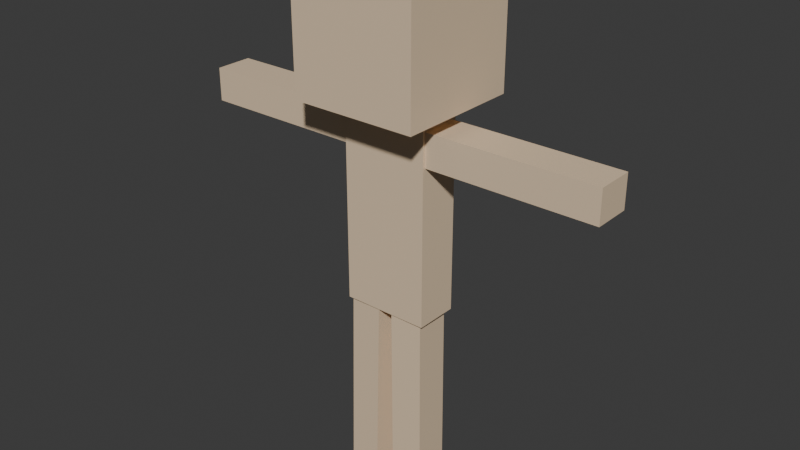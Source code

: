 # Source: Mi_personaje.blend  (saved by Blender 4.2.66; exported with 4.5.12 LTS)
import bpy
from mathutils import Matrix  # noqa: F401  (used for matrix-valued properties, if any)

bpy.ops.wm.read_factory_settings(use_empty=True)
scene = bpy.context.scene
scene.name = 'Scene'

# ---- collections
col_humano = bpy.data.collections.new('Humano'); scene.collection.children.link(col_humano)

# ---- materials (node trees are filled in below, after node groups)
mat_cuerpo_001 = bpy.data.materials.new('Cuerpo.001')
mat_cuerpo_001.use_transparent_shadow = False
mat_brazos = bpy.data.materials.new('Brazos')
mat_brazos.use_transparent_shadow = False
mat_piernas = bpy.data.materials.new('Piernas')
mat_piernas.use_transparent_shadow = False

# ---- material node trees
mat_cuerpo_001.use_nodes = True; mat_cuerpo_001.node_tree.nodes.clear()
_N = mat_cuerpo_001.node_tree.nodes; _L = mat_cuerpo_001.node_tree.links
n0 = _N.new('ShaderNodeBsdfPrincipled'); n0.name = 'BSDF Principista'; n0.location = (10, 300)
n0.inputs[0].default_value = (0.7991, 0.6172, 0.4233, 1.0)
n1 = _N.new('ShaderNodeOutputMaterial'); n1.name = 'Material'; n1.location = (300, 300)
_L.new(n0.outputs[0], n1.inputs[0])
n1.is_active_output = True
mat_brazos.use_nodes = True; mat_brazos.node_tree.nodes.clear()
_N = mat_brazos.node_tree.nodes; _L = mat_brazos.node_tree.links
n0 = _N.new('ShaderNodeBsdfPrincipled'); n0.name = 'BSDF Principista'; n0.location = (10, 300)
n0.inputs[0].default_value = (0.7991, 0.6172, 0.4233, 1.0)
n1 = _N.new('ShaderNodeOutputMaterial'); n1.name = 'Material'; n1.location = (300, 300)
_L.new(n0.outputs[0], n1.inputs[0])
n1.is_active_output = True
mat_piernas.use_nodes = True; mat_piernas.node_tree.nodes.clear()
_N = mat_piernas.node_tree.nodes; _L = mat_piernas.node_tree.links
n0 = _N.new('ShaderNodeBsdfPrincipled'); n0.name = 'BSDF Principista'; n0.location = (10, 300)
n0.inputs[0].default_value = (0.7991, 0.6172, 0.4233, 1.0)
n1 = _N.new('ShaderNodeOutputMaterial'); n1.name = 'Material'; n1.location = (300, 300)
_L.new(n0.outputs[0], n1.inputs[0])
n1.is_active_output = True

# ---- world
world_world = bpy.data.worlds.new('World'); scene.world = world_world
world_world.use_nodes = True; world_world.node_tree.nodes.clear()
_N = world_world.node_tree.nodes; _L = world_world.node_tree.links
n0 = _N.new('ShaderNodeOutputWorld'); n0.name = 'World Output'; n0.location = (300, 300)
n1 = _N.new('ShaderNodeBackground'); n1.name = 'Background'; n1.location = (10, 300)
n1.inputs[0].default_value = (0.05088, 0.05088, 0.05088, 1.0)
_L.new(n1.outputs[0], n0.inputs[0])
n0.is_active_output = True
world_world.color = (0.05088, 0.05088, 0.05088)
world_world.use_sun_shadow = False
world_world.sun_shadow_jitter_overblur = 0.0

# ---- meshes
me_cuerpo = bpy.data.meshes.new('Cuerpo')
me_cuerpo.from_pydata([(-1.0, -1.0, -1.0), (-1.0, -1.0, 1.0), (-1.0, 1.0, -1.0), (-1.0, 1.0, 1.0), (1.0, -1.0, -1.0), (1.0, -1.0, 1.0), (1.0, 1.0, -1.0), (1.0, 1.0, 1.0), (0.3274, -0.7174, -0.9378), (0.3274, -0.7174, -4.258), (0.3274, 0.6645, -0.9378), (0.3274, 0.6645, -4.258), (-0.3654, -0.7174, -0.9378), (-0.3654, -0.7174, -4.258), (-0.3654, 0.6645, -0.9378), (-0.3654, 0.6645, -4.258), (0.1947, -0.1416, -1.722), (-0.2422, -0.1416, -1.722), (0.1947, -0.1416, -1.289), (-0.2422, -0.1416, -1.289), (0.2185, -0.1688, -1.698), (-0.2161, -0.1688, -1.698), (0.2185, -0.1688, -1.307), (-0.2161, -0.1688, -1.307), (0.1491, -0.608, -4.258), (0.1491, -0.608, -7.564), (0.1491, -0.1745, -4.258), (0.1491, -0.1745, -7.564), (-0.1655, -0.608, -4.258), (-0.1655, -0.608, -7.564), (-0.1655, -0.1745, -4.258), (-0.1655, -0.1745, -7.564), (0.1368, 0.06075, -4.258), (0.1368, 0.06075, -7.57), (0.1368, 0.5125, -4.258), (0.1368, 0.5125, -7.57), (-0.1672, 0.06075, -4.258), (-0.1672, 0.06075, -7.57), (-0.1672, 0.5125, -4.258), (-0.1672, 0.5125, -7.57), (0.1491, -0.608, -4.634), (0.1491, -0.608, -4.965), (0.1491, -0.608, -5.296), (0.1491, -0.608, -5.626), (0.1491, -0.608, -5.957), (0.1491, -0.608, -6.287), (0.1491, -0.608, -6.618), (0.1491, -0.608, -6.948), (0.1491, -0.608, -7.279), (0.1491, -0.1745, -7.279), (0.1491, -0.1745, -6.948), (0.1491, -0.1745, -6.618), (0.1491, -0.1745, -6.287), (0.1491, -0.1745, -5.957), (0.1491, -0.1745, -5.626), (0.1491, -0.1745, -5.296), (0.1491, -0.1745, -4.965), (0.1491, -0.1745, -4.634), (-0.1655, -0.1745, -7.279), (-0.1655, -0.1745, -6.948), (-0.1655, -0.1745, -6.618), (-0.1655, -0.1745, -6.287), (-0.1655, -0.1745, -5.957), (-0.1655, -0.1745, -5.626), (-0.1655, -0.1745, -5.296), (-0.1655, -0.1745, -4.965), (-0.1655, -0.1745, -4.634), (-0.1655, -0.608, -7.279), (-0.1655, -0.608, -6.948), (-0.1655, -0.608, -6.618), (-0.1655, -0.608, -6.287), (-0.1655, -0.608, -5.957), (-0.1655, -0.608, -5.626), (-0.1655, -0.608, -5.296), (-0.1655, -0.608, -4.965), (-0.1655, -0.608, -4.634), (0.1491, -0.608, -4.634), (-0.1655, -0.608, -4.634), (0.1491, -0.608, -7.279), (0.1491, -0.1745, -7.279), (-0.1655, -0.608, -7.279), (-0.1655, -0.1745, -4.634), (0.1491, -0.1745, -4.634), (-0.1655, -0.1745, -7.279), (-0.1655, -0.608, -4.634), (-0.1655, -0.608, -4.634), (0.1491, -0.608, -4.634), (0.1491, -0.608, -4.634), (-0.1655, -0.1745, -4.634), (-0.1655, -0.1745, -4.634), (0.1491, -0.1745, -7.279), (0.1491, -0.1745, -7.279), (0.1491, -0.608, -7.279), (0.1491, -0.608, -7.279), (-0.1655, -0.1745, -7.279), (-0.1655, -0.1745, -7.279), (-0.1655, -0.608, -7.279), (-0.1655, -0.608, -7.279), (0.1491, -0.1745, -4.634), (0.1491, -0.1745, -4.634), (-0.1655, -0.1745, -4.634), (-0.1655, -0.1745, -4.634), (-0.1655, -0.608, -4.634), (-0.1655, -0.608, -4.634), (0.1491, -0.608, -4.634), (0.1491, -0.608, -4.634), (-0.1655, -0.608, -4.634), (-0.1655, -0.608, -4.634), (0.1491, -0.1745, -4.634), (0.1491, -0.1745, -4.634), (0.1491, -0.608, -4.634), (0.1491, -0.608, -4.634), (0.1491, -0.1745, -4.634), (0.1491, -0.1745, -4.634), (-0.1655, -0.1745, -4.634), (-0.1655, -0.1745, -4.634), (0.1491, -0.608, -7.279), (0.1491, -0.608, -7.279), (0.1491, -0.1745, -7.279), (0.1491, -0.1745, -7.279), (-0.1655, -0.1745, -7.279), (-0.1655, -0.1745, -7.279), (0.1491, -0.1745, -7.279), (0.1491, -0.1745, -7.279), (0.1491, -0.608, -7.279), (0.1491, -0.608, -7.279), (-0.1655, -0.608, -7.279), (-0.1655, -0.608, -7.279), (-0.1655, -0.1745, -7.279), (-0.1655, -0.1745, -7.279), (-0.1655, -0.608, -7.279), (-0.1655, -0.608, -7.279), (0.1368, 0.06075, -4.626), (0.1368, 0.06075, -4.994), (0.1368, 0.06075, -5.362), (0.1368, 0.06075, -5.73), (0.1368, 0.06075, -6.098), (0.1368, 0.06075, -6.466), (0.1368, 0.06075, -6.834), (0.1368, 0.06075, -7.202), (0.1368, 0.5125, -7.202), (0.1368, 0.5125, -6.834), (0.1368, 0.5125, -6.466), (0.1368, 0.5125, -6.098), (0.1368, 0.5125, -5.73), (0.1368, 0.5125, -5.362), (0.1368, 0.5125, -4.994), (0.1368, 0.5125, -4.626), (-0.1672, 0.5125, -7.202), (-0.1672, 0.5125, -6.834), (-0.1672, 0.5125, -6.466), (-0.1672, 0.5125, -6.098), (-0.1672, 0.5125, -5.73), (-0.1672, 0.5125, -5.362), (-0.1672, 0.5125, -4.994), (-0.1672, 0.5125, -4.626), (-0.1672, 0.06075, -7.202), (-0.1672, 0.06075, -6.834), (-0.1672, 0.06075, -6.466), (-0.1672, 0.06075, -6.098), (-0.1672, 0.06075, -5.73), (-0.1672, 0.06075, -5.362), (-0.1672, 0.06075, -4.994), (-0.1672, 0.06075, -4.626), (-0.1672, 0.06075, -4.626), (-0.1672, 0.06075, -4.626), (0.1368, 0.06075, -4.626), (0.1368, 0.06075, -4.626), (-0.1672, 0.06075, -4.994), (-0.1672, 0.06075, -4.994), (0.1368, 0.06075, -4.994), (0.1368, 0.06075, -4.994), (-0.1672, 0.06075, -5.362), (-0.1672, 0.06075, -5.362), (0.1368, 0.06075, -5.362), (0.1368, 0.06075, -5.362), (-0.1672, 0.06075, -5.73), (-0.1672, 0.06075, -5.73), (0.1368, 0.06075, -5.73), (0.1368, 0.06075, -5.73), (-0.1672, 0.06075, -6.098), (-0.1672, 0.06075, -6.098), (0.1368, 0.06075, -6.098), (0.1368, 0.06075, -6.098), (-0.1672, 0.06075, -6.466), (-0.1672, 0.06075, -6.466), (0.1368, 0.06075, -6.466), (0.1368, 0.06075, -6.466), (-0.1672, 0.06075, -6.834), (-0.1672, 0.06075, -6.834), (0.1368, 0.06075, -6.834), (0.1368, 0.06075, -6.834), (-0.1672, 0.06075, -7.202), (-0.1672, 0.06075, -7.202), (0.1368, 0.06075, -7.202), (0.1368, 0.06075, -7.202), (-0.1672, 0.5125, -4.626), (-0.1672, 0.5125, -4.626), (-0.1672, 0.5125, -4.994), (-0.1672, 0.5125, -4.994), (-0.1672, 0.5125, -5.362), (-0.1672, 0.5125, -5.362), (-0.1672, 0.5125, -5.73), (-0.1672, 0.5125, -5.73), (-0.1672, 0.5125, -6.098), (-0.1672, 0.5125, -6.098), (-0.1672, 0.5125, -6.466), (-0.1672, 0.5125, -6.466), (-0.1672, 0.5125, -6.834), (-0.1672, 0.5125, -6.834), (-0.1672, 0.5125, -7.202), (-0.1672, 0.5125, -7.202), (0.1368, 0.5125, -4.626), (0.1368, 0.5125, -4.626), (0.1368, 0.5125, -4.994), (0.1368, 0.5125, -4.994), (0.1368, 0.5125, -5.362), (0.1368, 0.5125, -5.362), (0.1368, 0.5125, -5.73), (0.1368, 0.5125, -5.73), (0.1368, 0.5125, -6.098), (0.1368, 0.5125, -6.098), (0.1368, 0.5125, -6.466), (0.1368, 0.5125, -6.466), (0.1368, 0.5125, -6.834), (0.1368, 0.5125, -6.834), (0.1368, 0.5125, -7.202), (0.1368, 0.5125, -7.202), (0.3274, -0.7174, -1.562), (0.3274, -0.7174, -2.115), (0.3274, -0.7174, -2.669), (0.3274, -0.7174, -3.222), (0.3274, -0.7174, -3.775), (0.3274, 0.6645, -3.775), (0.3274, 0.6645, -3.222), (0.3274, 0.6645, -2.669), (0.3274, 0.6645, -2.115), (0.3274, 0.6645, -1.562), (-0.3654, 0.6645, -3.775), (-0.3654, 0.6645, -3.222), (-0.3654, 0.6645, -2.669), (-0.3654, 0.6645, -2.115), (-0.3654, 0.6645, -1.562), (-0.3654, -0.7174, -3.775), (-0.3654, -0.7174, -3.222), (-0.3654, -0.7174, -2.669), (-0.3654, -0.7174, -2.115), (-0.3654, -0.7174, -1.562), (0.1947, -0.5999, -1.722), (-0.2422, -0.5999, -1.722), (-0.2422, -0.5999, -1.289), (0.1947, -0.5999, -1.289), (0.1947, -0.5999, -1.289), (0.1947, -0.5999, -1.289), (0.1947, -0.5999, -1.722), (0.1947, -0.5999, -1.722), (-0.2422, -0.5999, -1.289), (-0.2422, -0.5999, -1.289), (-0.2422, -0.5999, -1.722), (-0.2422, -0.5999, -1.722), (0.2185, 0.5928, -1.698), (0.2185, 0.2247, -1.698), (-0.2161, 0.2247, -1.698), (-0.2161, 0.5928, -1.698), (-0.2161, 0.2247, -1.307), (-0.2161, 0.5928, -1.307), (0.2185, 0.2247, -1.307), (0.2185, 0.5928, -1.307), (0.2185, 0.5928, -1.307), (0.2185, 0.5928, -1.307), (0.2185, 0.5928, -1.698), (0.2185, 0.5928, -1.698), (0.2185, 0.2247, -1.307), (0.2185, 0.2247, -1.307), (0.2185, 0.2247, -1.698), (0.2185, 0.2247, -1.698), (-0.2161, 0.5928, -1.307), (-0.2161, 0.5928, -1.307), (-0.2161, 0.2247, -1.307), (-0.2161, 0.2247, -1.307), (-0.2161, 0.5928, -1.698), (-0.2161, 0.5928, -1.698), (-0.2161, 0.2247, -1.698), (-0.2161, 0.2247, -1.698), (-0.2161, 0.5928, -1.307), (-0.2161, 0.5928, -1.307), (0.2185, 0.5928, -1.307), (0.2185, 0.5928, -1.307), (0.2185, 0.5928, -1.698), (0.2185, 0.5928, -1.698), (0.2185, 0.5928, -1.307), (0.2185, 0.5928, -1.307), (-0.2161, 0.5928, -1.698), (-0.2161, 0.5928, -1.698), (0.2185, 0.5928, -1.698), (0.2185, 0.5928, -1.698), (-0.2161, 0.2247, -1.307), (-0.2161, 0.2247, -1.307), (0.2185, 0.2247, -1.307), (0.2185, 0.2247, -1.307), (0.2185, 0.2247, -1.698), (0.2185, 0.2247, -1.698), (0.2185, 0.2247, -1.307), (0.2185, 0.2247, -1.307), (-0.2161, 0.2247, -1.698), (-0.2161, 0.2247, -1.698), (0.2185, 0.2247, -1.698), (0.2185, 0.2247, -1.698), (-0.2161, 0.5928, -1.698), (-0.2161, 0.5928, -1.698), (-0.2161, 0.5928, -1.307), (-0.2161, 0.5928, -1.307), (-0.2161, 0.2247, -1.698), (-0.2161, 0.2247, -1.698), (-0.2161, 0.2247, -1.307), (-0.2161, 0.2247, -1.307), (0.2014, 1.111, -1.696), (-0.2037, 2.429, -1.263), (-0.2037, 1.111, -1.263), (-0.2037, 1.111, -1.696), (-0.2037, 2.429, -1.696), (0.2014, 1.111, -1.263), (-0.2037, 2.429, -1.263), (-0.2037, 1.111, -1.696), (-0.2037, 2.429, -1.696), (0.2014, 1.111, -1.696), (0.2014, 1.111, -1.263), (-0.2037, 1.111, -1.696), (-0.2037, 2.429, -1.696), (-0.2037, 2.429, -1.263), (-0.2037, 1.111, -1.263), (-0.2037, 1.111, -1.696), (0.2014, 1.111, -1.696), (0.2014, 1.111, -1.696), (0.2014, 1.111, -1.263), (-0.2037, 1.111, -1.263), (0.2014, 1.111, -1.696), (-0.2037, 1.111, -1.696), (-0.2037, 1.111, -1.696), (-0.2037, 1.111, -1.263), (-0.2037, 1.111, -1.263), (0.2014, 1.111, -1.263), (0.2708, -3.321, -1.688), (0.2689, -0.6466, -1.688), (-0.2506, -3.353, -1.688), (-0.2487, -0.7174, -1.688), (0.2708, -3.321, -1.142), (0.2689, -0.6466, -1.142), (-0.2506, -3.353, -1.142), (-0.2487, -0.7174, -1.142), (0.2689, 0.6466, -1.688), (-0.2487, 0.6466, -1.688), (0.2708, 3.321, -1.142), (0.2689, 0.6466, -1.142), (-0.2487, 0.6466, -1.142), (0.1491, 0.608, -4.258), (0.1491, 0.608, -7.564), (0.1491, 0.1745, -4.258), (0.1491, 0.1745, -7.564), (-0.1655, 0.608, -4.258), (-0.1655, 0.608, -7.564), (-0.1655, 0.1745, -4.258), (-0.1655, 0.1745, -7.564), (0.1491, 0.608, -4.634), (0.1491, 0.608, -4.965), (0.1491, 0.608, -5.296), (0.1491, 0.608, -5.626), (0.1491, 0.608, -5.957), (0.1491, 0.608, -6.287), (0.1491, 0.608, -6.618), (0.1491, 0.608, -6.948), (0.1491, 0.608, -7.279), (0.1491, 0.1745, -7.279), (0.1491, 0.1745, -6.948), (0.1491, 0.1745, -6.618), (0.1491, 0.1745, -6.287), (0.1491, 0.1745, -5.957), (0.1491, 0.1745, -5.626), (0.1491, 0.1745, -5.296), (0.1491, 0.1745, -4.965), (0.1491, 0.1745, -4.634), (-0.1655, 0.1745, -7.279), (-0.1655, 0.1745, -6.948), (-0.1655, 0.1745, -6.618), (-0.1655, 0.1745, -6.287), (-0.1655, 0.1745, -5.957), (-0.1655, 0.1745, -5.626), (-0.1655, 0.1745, -5.296), (-0.1655, 0.1745, -4.965), (-0.1655, 0.1745, -4.634), (-0.1655, 0.608, -7.279), (-0.1655, 0.608, -6.948), (-0.1655, 0.608, -6.618), (-0.1655, 0.608, -6.287), (-0.1655, 0.608, -5.957), (-0.1655, 0.608, -5.626), (-0.1655, 0.608, -5.296), (-0.1655, 0.608, -4.965), (-0.1655, 0.608, -4.634), (-0.1655, 0.1745, -4.634), (-0.1655, 0.608, -4.634), (0.1491, 0.608, -4.634), (0.1491, 0.1745, -4.634), (-0.1655, 0.1745, -7.279), (0.1491, 0.1745, -7.279), (0.1491, 0.608, -7.279), (-0.1655, 0.608, -7.279), (0.2689, -2.835, -1.688), (0.2689, -2.305, -1.688), (0.2689, -1.774, -1.688), (0.2689, -1.243, -1.688), (-0.2487, -1.243, -1.688), (-0.2487, -1.774, -1.688), (-0.2487, -2.305, -1.688), (-0.2487, -2.835, -1.688), (-0.2487, -1.243, -1.142), (-0.2487, -1.774, -1.142), (-0.2487, -2.305, -1.142), (-0.2487, -2.835, -1.142), (0.2689, -1.243, -1.142), (0.2689, -1.774, -1.142), (0.2689, -2.305, -1.142), (0.2689, -2.835, -1.142), (0.2689, 2.816, -1.688), (0.2689, 2.285, -1.688), (0.2689, 1.754, -1.688), (0.2689, 1.223, -1.688), (-0.2487, 1.223, -1.688), (-0.2487, 1.754, -1.688), (-0.2487, 2.285, -1.688), (-0.2487, 2.816, -1.688), (-0.2487, 1.223, -1.142), (-0.2487, 1.754, -1.142), (-0.2487, 2.285, -1.142), (-0.2487, 2.816, -1.142), (0.2689, 1.223, -1.142), (0.2689, 1.754, -1.142), (0.2689, 2.285, -1.142), (0.2689, 2.816, -1.142), (0.2689, 2.816, -1.688), (0.2689, 2.816, -1.688), (0.2689, 2.816, -1.142), (0.2689, 2.816, -1.142), (0.2689, 2.285, -1.688), (0.2689, 2.285, -1.688), (0.2689, 2.285, -1.142), (0.2689, 2.285, -1.142), (0.2689, 1.754, -1.688), (0.2689, 1.754, -1.688), (0.2689, 1.754, -1.142), (0.2689, 1.754, -1.142), (0.2689, 1.223, -1.688), (0.2689, 1.223, -1.688), (0.2689, 1.223, -1.142), (0.2689, 1.223, -1.142), (-0.2487, 2.816, -1.142), (-0.2487, 2.816, -1.142), (-0.2487, 2.285, -1.142), (-0.2487, 2.285, -1.142), (-0.2487, 1.754, -1.142), (-0.2487, 1.754, -1.142), (-0.2487, 1.223, -1.142), (-0.2487, 1.223, -1.142), (-0.2487, 2.816, -1.688), (-0.2487, 2.816, -1.688), (-0.2487, 2.285, -1.688), (-0.2487, 2.285, -1.688), (-0.2487, 1.754, -1.688), (-0.2487, 1.754, -1.688), (-0.2487, 1.223, -1.688), (-0.2487, 1.223, -1.688), (-0.2487, 2.816, -1.688), (-0.2487, 2.816, -1.688), (0.2689, 2.816, -1.688), (0.2689, 2.816, -1.688), (0.2689, 2.816, -1.142), (0.2689, 2.816, -1.142), (0.2689, 2.816, -1.688), (0.2689, 2.816, -1.688), (0.2689, 2.816, -1.142), (0.2689, 2.816, -1.142), (-0.2487, 2.816, -1.142), (-0.2487, 2.816, -1.142), (0.2689, 2.285, -1.142), (0.2689, 2.285, -1.142), (0.2689, 2.285, -1.688), (0.2689, 2.285, -1.688), (-0.2487, 2.285, -1.688), (-0.2487, 2.285, -1.688), (0.2689, 2.285, -1.688), (0.2689, 2.285, -1.688), (0.2689, 2.285, -1.142), (0.2689, 2.285, -1.142), (-0.2487, 2.285, -1.142), (-0.2487, 2.285, -1.142), (0.2689, 1.754, -1.142), (0.2689, 1.754, -1.142), (0.2689, 1.754, -1.688), (0.2689, 1.754, -1.688), (-0.2487, 1.754, -1.688), (-0.2487, 1.754, -1.688), (0.2689, 1.754, -1.688), (0.2689, 1.754, -1.688), (0.2689, 1.754, -1.142), (0.2689, 1.754, -1.142), (-0.2487, 1.754, -1.142), (-0.2487, 1.754, -1.142), (-0.2487, 1.223, -1.688), (-0.2487, 1.223, -1.688), (0.2689, 1.223, -1.688), (0.2689, 1.223, -1.688), (0.2689, 1.223, -1.142), (0.2689, 1.223, -1.142), (0.2689, 1.223, -1.688), (0.2689, 1.223, -1.688), (-0.2487, 1.223, -1.142), (-0.2487, 1.223, -1.142), (0.2689, 1.223, -1.142), (0.2689, 1.223, -1.142), (-0.2487, 2.816, -1.142), (-0.2487, 2.816, -1.142), (-0.2487, 2.816, -1.688), (-0.2487, 2.816, -1.688), (-0.2487, 2.285, -1.142), (-0.2487, 2.285, -1.142), (-0.2487, 2.285, -1.688), (-0.2487, 2.285, -1.688), (-0.2487, 1.754, -1.142), (-0.2487, 1.754, -1.142), (-0.2487, 1.754, -1.688), (-0.2487, 1.754, -1.688), (-0.2487, 1.223, -1.688), (-0.2487, 1.223, -1.688), (-0.2487, 1.223, -1.142), (-0.2487, 1.223, -1.142), (0.2689, 2.816, -1.688), (0.2689, 2.816, -1.688), (-0.2487, 2.816, -1.688), (-0.2487, 2.816, -1.688), (-0.2487, 2.816, -1.142), (-0.2487, 2.816, -1.142), (-0.2487, 2.816, -1.688), (-0.2487, 2.816, -1.688), (0.2689, 2.816, -1.688), (0.2689, 2.816, -1.688), (0.2689, 2.816, -1.142), (0.2689, 2.816, -1.142), (0.2689, 2.816, -1.688), (0.2689, 2.816, -1.688), (0.2689, 2.816, -1.142), (0.2689, 2.816, -1.142), (-0.2487, 2.816, -1.142), (-0.2487, 2.816, -1.142), (0.2689, 2.816, -1.142), (0.2689, 2.816, -1.142), (0.2689, 2.816, -1.688), (0.2689, 2.816, -1.688), (-0.2487, 2.816, -1.688), (-0.2487, 2.816, -1.688), (-0.2487, 2.816, -1.142), (-0.2487, 2.816, -1.142), (0.2689, 2.816, -1.142), (0.2689, 2.816, -1.142), (-0.2487, 2.816, -1.142), (-0.2487, 2.816, -1.142), (-0.2487, 2.816, -1.688), (-0.2487, 2.816, -1.688), (0.2689, 2.285, -1.688), (0.2689, 2.285, -1.688), (0.2689, 2.285, -1.142), (0.2689, 2.285, -1.142), (-0.2487, 2.285, -1.142), (-0.2487, 2.285, -1.142), (0.2689, 2.285, -1.142), (0.2689, 2.285, -1.142), (0.2689, 2.285, -1.688), (0.2689, 2.285, -1.688), (-0.2487, 2.285, -1.688), (-0.2487, 2.285, -1.688), (-0.2487, 2.285, -1.142), (-0.2487, 2.285, -1.142), (-0.2487, 2.285, -1.688), (-0.2487, 2.285, -1.688), (0.2689, 2.285, -1.688), (0.2689, 2.285, -1.688), (-0.2487, 2.285, -1.688), (-0.2487, 2.285, -1.688), (0.2689, 2.285, -1.688), (0.2689, 2.285, -1.688), (0.2689, 2.285, -1.142), (0.2689, 2.285, -1.142), (0.2689, 2.285, -1.142), (0.2689, 2.285, -1.142), (-0.2487, 2.285, -1.142), (-0.2487, 2.285, -1.142), (-0.2487, 2.285, -1.142), (-0.2487, 2.285, -1.142), (-0.2487, 2.285, -1.688), (-0.2487, 2.285, -1.688), (0.2689, 1.754, -1.688), (0.2689, 1.754, -1.688), (0.2689, 1.754, -1.142), (0.2689, 1.754, -1.142), (-0.2487, 1.754, -1.142), (-0.2487, 1.754, -1.142), (0.2689, 1.754, -1.142), (0.2689, 1.754, -1.142), (0.2689, 1.754, -1.688), (0.2689, 1.754, -1.688), (-0.2487, 1.754, -1.688), (-0.2487, 1.754, -1.688), (-0.2487, 1.754, -1.142), (-0.2487, 1.754, -1.142), (-0.2487, 1.754, -1.688), (-0.2487, 1.754, -1.688), (0.2689, 1.754, -1.688), (0.2689, 1.754, -1.688), (-0.2487, 1.754, -1.688), (-0.2487, 1.754, -1.688), (0.2689, 1.754, -1.688), (0.2689, 1.754, -1.688), (0.2689, 1.754, -1.142), (0.2689, 1.754, -1.142), (0.2689, 1.754, -1.142), (0.2689, 1.754, -1.142), (-0.2487, 1.754, -1.142), (-0.2487, 1.754, -1.142), (-0.2487, 1.754, -1.142), (-0.2487, 1.754, -1.142), (-0.2487, 1.754, -1.688), (-0.2487, 1.754, -1.688), (-0.2487, 1.223, -1.142), (-0.2487, 1.223, -1.142), (-0.2487, 1.223, -1.688), (-0.2487, 1.223, -1.688), (0.2689, 1.223, -1.688), (0.2689, 1.223, -1.688), (-0.2487, 1.223, -1.688), (-0.2487, 1.223, -1.688), (0.2689, 1.223, -1.688), (0.2689, 1.223, -1.688), (0.2689, 1.223, -1.142), (0.2689, 1.223, -1.142), (0.2689, 1.223, -1.688), (0.2689, 1.223, -1.688), (0.2689, 1.223, -1.142), (0.2689, 1.223, -1.142), (-0.2487, 1.223, -1.142), (-0.2487, 1.223, -1.142), (0.2689, 1.223, -1.142), (0.2689, 1.223, -1.142), (0.2689, 1.223, -1.688), (0.2689, 1.223, -1.688), (-0.2487, 1.223, -1.688), (-0.2487, 1.223, -1.688), (-0.2487, 1.223, -1.142), (-0.2487, 1.223, -1.142), (-0.2487, 1.223, -1.688), (-0.2487, 1.223, -1.688), (0.2689, 1.223, -1.142), (0.2689, 1.223, -1.142), (-0.2487, 1.223, -1.142), (-0.2487, 1.223, -1.142), (-0.2487, 2.816, -1.688), (-0.2487, 2.816, -1.688), (0.2689, 2.816, -1.688), (0.2689, 2.816, -1.688), (0.2689, 2.816, -1.142), (0.2689, 2.816, -1.142), (0.2689, 2.816, -1.688), (0.2689, 2.816, -1.688), (-0.2487, 2.816, -1.142), (-0.2487, 2.816, -1.142), (-0.2487, 2.816, -1.688), (-0.2487, 2.816, -1.688), (-0.2487, 2.816, -1.688), (-0.2487, 2.816, -1.142), (0.2689, 2.816, -1.142), (0.2689, 2.816, -1.142), (-0.2487, 2.816, -1.142), (0.2689, 2.816, -1.688), (0.2689, 2.816, -1.688), (-0.2487, 2.816, -1.688), (0.2689, 2.816, -1.142), (0.2689, 2.816, -1.142), (0.2689, 2.816, -1.688), (0.2689, 2.816, -1.688), (0.2689, 2.816, -1.142), (0.2689, 2.816, -1.142), (-0.2487, 2.816, -1.142), (-0.2487, 2.816, -1.142), (0.2689, 2.816, -1.142), (0.2689, 2.816, -1.142), (0.2689, 2.816, -1.688), (0.2689, 2.816, -1.688), (-0.2487, 2.816, -1.688), (-0.2487, 2.816, -1.688), (0.2689, 2.816, -1.688), (0.2689, 2.816, -1.688), (-0.2487, 2.816, -1.142), (-0.2487, 2.816, -1.142), (0.2689, 2.816, -1.142), (0.2689, 2.816, -1.142), (0.2689, 2.816, -1.142), (0.2689, 2.816, -1.142), (-0.2487, 2.816, -1.142), (-0.2487, 2.816, -1.142), (-0.2487, 2.816, -1.688), (-0.2487, 2.816, -1.688), (-0.2487, 2.816, -1.142), (-0.2487, 2.816, -1.142), (0.2689, 2.816, -1.688), (0.2689, 2.816, -1.688), (0.2689, 2.816, -1.142), (0.2689, 2.816, -1.142), (-0.2487, 2.816, -1.688), (-0.2487, 2.816, -1.688), (0.2689, 2.816, -1.688), (0.2689, 2.816, -1.688), (-0.2487, 2.816, -1.688), (-0.2487, 2.816, -1.688), (-0.2487, 2.816, -1.142), (-0.2487, 2.816, -1.142), (0.2689, 2.285, -1.142), (0.2689, 2.285, -1.142), (0.2689, 2.285, -1.688), (0.2689, 2.285, -1.688), (-0.2487, 2.285, -1.688), (-0.2487, 2.285, -1.688), (0.2689, 2.285, -1.688), (0.2689, 2.285, -1.688), (-0.2487, 2.285, -1.142), (-0.2487, 2.285, -1.142), (0.2689, 2.285, -1.142), (0.2689, 2.285, -1.142), (0.2689, 2.285, -1.142), (0.2689, 2.285, -1.142), (-0.2487, 2.285, -1.142), (-0.2487, 2.285, -1.142), (-0.2487, 2.285, -1.688), (-0.2487, 2.285, -1.688), (-0.2487, 2.285, -1.142), (-0.2487, 2.285, -1.142), (0.2689, 2.285, -1.688), (0.2689, 2.285, -1.688), (0.2689, 2.285, -1.142), (0.2689, 2.285, -1.142), (-0.2487, 2.285, -1.688), (-0.2487, 2.285, -1.688), (0.2689, 2.285, -1.688), (-0.2487, 2.285, -1.688), (-0.2487, 2.285, -1.688), (-0.2487, 2.285, -1.142), (-0.2487, 2.285, -1.142), (0.2689, 2.285, -1.142), (0.2689, 2.285, -1.142), (-0.2487, 2.285, -1.142), (-0.2487, 2.285, -1.142), (-0.2487, 2.285, -1.688), (-0.2487, 2.285, -1.142), (-0.2487, 2.285, -1.142), (0.2689, 2.285, -1.688), (-0.2487, 2.285, -1.688), (-0.2487, 2.285, -1.688), (-0.2487, 2.285, -1.688), (-0.2487, 2.285, -1.688), (0.2689, 2.285, -1.688), (0.2689, 2.285, -1.688), (0.2689, 2.285, -1.142), (0.2689, 2.285, -1.142), (0.2689, 2.285, -1.688), (0.2689, 2.285, -1.688), (-0.2487, 2.285, -1.142), (-0.2487, 2.285, -1.142), (-0.2487, 2.285, -1.688), (-0.2487, 2.285, -1.688), (0.2689, 2.285, -1.688), (0.2689, 2.285, -1.688), (0.2689, 2.285, -1.142), (0.2689, 2.285, -1.142), (0.2689, 2.285, -1.142), (0.2689, 2.285, -1.142), (-0.2487, 2.285, -1.142), (-0.2487, 2.285, -1.142), (0.2689, 1.754, -1.142), (0.2689, 1.754, -1.142), (0.2689, 1.754, -1.688), (0.2689, 1.754, -1.688), (-0.2487, 1.754, -1.688), (-0.2487, 1.754, -1.688), (0.2689, 1.754, -1.688), (0.2689, 1.754, -1.688), (-0.2487, 1.754, -1.142), (-0.2487, 1.754, -1.142), (0.2689, 1.754, -1.142), (0.2689, 1.754, -1.142), (0.2689, 1.754, -1.142), (0.2689, 1.754, -1.142), (-0.2487, 1.754, -1.142), (-0.2487, 1.754, -1.142), (-0.2487, 1.754, -1.688), (-0.2487, 1.754, -1.688), (-0.2487, 1.754, -1.142), (-0.2487, 1.754, -1.142), (0.2689, 1.754, -1.688), (0.2689, 1.754, -1.688), (0.2689, 1.754, -1.142), (0.2689, 1.754, -1.142), (-0.2487, 1.754, -1.688), (-0.2487, 1.754, -1.688), (0.2689, 1.754, -1.688), (-0.2487, 1.754, -1.688), (-0.2487, 1.754, -1.688), (-0.2487, 1.754, -1.142), (-0.2487, 1.754, -1.142), (0.2689, 1.754, -1.142), (0.2689, 1.754, -1.142), (-0.2487, 1.754, -1.142), (-0.2487, 1.754, -1.142), (-0.2487, 1.754, -1.688), (-0.2487, 1.754, -1.688), (-0.2487, 1.754, -1.142), (-0.2487, 1.754, -1.142), (0.2689, 1.754, -1.688), (0.2689, 1.754, -1.688), (-0.2487, 1.754, -1.688), (-0.2487, 1.754, -1.688), (-0.2487, 1.754, -1.688), (0.2689, 1.754, -1.688), (0.2689, 1.754, -1.142), (0.2689, 1.754, -1.142), (0.2689, 1.754, -1.688), (0.2689, 1.754, -1.688), (-0.2487, 1.754, -1.142), (-0.2487, 1.754, -1.142), (-0.2487, 1.754, -1.688), (-0.2487, 1.754, -1.688), (0.2689, 1.754, -1.688), (0.2689, 1.754, -1.688), (0.2689, 1.754, -1.142), (0.2689, 1.754, -1.142), (0.2689, 1.754, -1.142), (-0.2487, 1.754, -1.142), (-0.2487, 1.754, -1.142), (0.2689, 1.223, -1.142), (0.2689, 1.223, -1.142), (-0.2487, 1.223, -1.142), (-0.2487, 1.223, -1.142), (-0.2487, 1.223, -1.688), (-0.2487, 1.223, -1.688), (-0.2487, 1.223, -1.142), (-0.2487, 1.223, -1.142), (0.2689, 1.223, -1.688), (0.2689, 1.223, -1.688), (-0.2487, 1.223, -1.688), (-0.2487, 1.223, -1.688), (-0.2487, 1.223, -1.688), (-0.2487, 1.223, -1.688), (0.2689, 1.223, -1.688), (0.2689, 1.223, -1.688), (0.2689, 1.223, -1.142), (0.2689, 1.223, -1.142), (0.2689, 1.223, -1.688), (0.2689, 1.223, -1.688), (-0.2487, 1.223, -1.142), (-0.2487, 1.223, -1.142), (-0.2487, 1.223, -1.688), (-0.2487, 1.223, -1.688), (0.2689, 1.223, -1.688), (0.2689, 1.223, -1.688), (0.2689, 1.223, -1.142), (0.2689, 1.223, -1.142), (0.2689, 1.223, -1.142), (0.2689, 1.223, -1.142), (-0.2487, 1.223, -1.142), (-0.2487, 1.223, -1.142), (0.2689, 1.223, -1.142), (0.2689, 1.223, -1.142), (0.2689, 1.223, -1.688), (0.2689, 1.223, -1.688), (-0.2487, 1.223, -1.688), (-0.2487, 1.223, -1.688), (0.2689, 1.223, -1.688), (0.2689, 1.223, -1.688), (-0.2487, 1.223, -1.142), (-0.2487, 1.223, -1.142), (0.2689, 1.223, -1.142), (0.2689, 1.223, -1.142), (0.2689, 1.223, -1.142), (0.2689, 1.223, -1.142), (-0.2487, 1.223, -1.142), (-0.2487, 1.223, -1.142), (-0.2487, 1.223, -1.688), (-0.2487, 1.223, -1.688), (-0.2487, 1.223, -1.142), (-0.2487, 1.223, -1.142), (0.2689, 1.223, -1.688), (0.2689, 1.223, -1.688), (0.2689, 1.223, -1.142), (0.2689, 1.223, -1.142), (-0.2487, 1.223, -1.688), (-0.2487, 1.223, -1.688), (0.2689, 1.223, -1.688), (0.2689, 1.223, -1.688), (-0.2487, 1.223, -1.688), (-0.2487, 1.223, -1.688), (-0.2487, 1.223, -1.142), (-0.2487, 1.223, -1.142), (0.2708, 3.321, -1.688), (0.2689, 0.6466, -1.688), (-0.2506, 3.353, -1.688), (-0.2487, 0.7174, -1.688), (0.2708, 3.321, -1.142), (0.2689, 0.6466, -1.142), (-0.2506, 3.353, -1.142), (-0.2487, 0.7174, -1.142), (0.2689, 2.835, -1.688), (0.2689, 2.305, -1.688), (0.2689, 1.774, -1.688), (0.2689, 1.243, -1.688), (-0.2487, 1.243, -1.688), (-0.2487, 1.774, -1.688), (-0.2487, 2.305, -1.688), (-0.2487, 2.835, -1.688), (-0.2487, 1.243, -1.142), (-0.2487, 1.774, -1.142), (-0.2487, 2.305, -1.142), (-0.2487, 2.835, -1.142), (0.2689, 1.243, -1.142), (0.2689, 1.774, -1.142), (0.2689, 2.305, -1.142), (0.2689, 2.835, -1.142), (0.1707, -0.6825, -1.691), (0.1707, -0.6825, -1.27)], [(93, 116), (99, 108), (30, 26), (89, 114), (85, 106), (139, 194), (147, 212), (155, 196), (163, 164), (104, 87), (118, 91), (128, 95), (126, 97), (86, 111), (84, 103), (92, 125), (90, 123), (96, 131), (88, 101), (98, 113), (94, 121), (102, 84), (107, 85), (110, 86), (105, 87), (100, 88), (115, 89), (122, 90), (119, 91), (124, 92), (117, 93), (120, 94), (129, 95), (130, 96), (127, 97), (112, 98), (109, 99), (81, 101), (77, 103), (76, 104), (40, 105), (77, 106), (75, 107), (82, 108), (57, 109), (76, 111), (82, 113), (81, 114), (66, 115), (78, 116), (48, 117), (79, 118), (49, 119), (83, 121), (79, 123), (78, 125), (80, 126), (67, 127), (83, 128), (58, 129), (80, 131), (933, 932), (166, 132), (132, 167), (133, 170), (134, 174), (135, 178), (136, 182), (137, 186), (138, 190), (226, 140), (224, 141), (222, 142), (220, 143), (218, 144), (216, 145), (214, 146), (213, 147), (210, 148), (208, 149), (206, 150), (204, 151), (202, 152), (200, 153), (198, 154), (197, 155), (192, 156), (188, 157), (184, 158), (180, 159), (176, 160), (172, 161), (168, 162), (165, 163), (361, 357), (355, 359), (162, 169), (133, 171), (161, 173), (134, 175), (160, 177), (135, 179), (159, 181), (136, 183), (158, 185), (137, 187), (157, 189), (138, 191), (156, 193), (139, 195), (154, 199), (153, 201), (152, 203), (151, 205), (150, 207), (149, 209), (148, 211), (146, 215), (145, 217), (144, 219), (143, 221), (142, 223), (141, 225), (140, 227), (251, 253), (248, 255), (250, 257), (249, 259), (341, 334), (336, 332), (337, 331), (335, 340), (338, 331), (339, 335), (325, 336), (327, 337), (323, 338), (330, 340), (326, 341), (878, 643), (350, 351), (663, 537), (351, 354), (671, 559), (354, 353), (687, 545), (535, 665), (693, 547), (725, 567), (786, 599), (653, 904), (609, 811), (577, 750), (557, 719), (655, 884), (627, 792), (595, 731), (563, 699), (645, 876), (601, 784), (569, 723), (549, 691), (680, 543), (766, 583), (683, 561), (780, 589), (555, 711), (840, 621), (553, 703), (858, 635), (575, 743), (872, 641), (573, 735), (896, 651), (607, 804), (888, 649), (605, 796), (676, 539), (772, 593), (833, 625), (551, 705), (864, 661), (571, 737), (890, 647), (603, 798), (675, 541), (764, 585), (856, 637), (819, 613), (900, 657), (848, 633), (538, 673), (544, 686), (536, 669), (591, 778), (550, 701), (548, 697), (562, 678), (546, 667), (579, 759), (564, 721), (623, 839), (570, 733), (619, 823), (568, 729), (565, 715), (586, 774), (584, 770), (718, 556), (590, 768), (714, 554), (611, 821), (596, 752), (659, 870), (602, 794), (639, 852), (600, 790), (597, 747), (618, 835), (616, 831), (622, 829), (746, 574), (631, 850), (628, 813), (629, 808), (638, 866), (636, 862), (650, 899), (646, 886), (652, 903), (644, 882), (648, 895), (656, 906), (642, 860), (807, 606), (560, 689), (558, 695), (566, 708), (594, 782), (710, 552), (578, 727), (598, 740), (626, 842), (742, 572), (610, 788), (630, 801), (658, 893), (654, 880), (662, 874), (803, 604), (666, 535), (670, 536), (664, 537), (674, 538), (679, 540), (682, 542), (681, 543), (685, 544), (688, 545), (668, 546), (694, 547), (698, 548), (692, 549), (702, 550), (706, 551), (756, 580), (704, 553), (754, 592), (712, 555), (776, 588), (720, 557), (696, 558), (672, 559), (690, 560), (684, 561), (677, 562), (700, 563), (722, 564), (716, 565), (762, 582), (726, 567), (730, 568), (724, 569), (734, 570), (738, 571), (817, 612), (736, 573), (815, 624), (744, 575), (837, 620), (751, 577), (728, 578), (760, 579), (552, 709), (758, 581), (566, 707), (767, 583), (771, 584), (765, 585), (775, 586), (761, 587), (556, 717), (781, 589), (769, 590), (779, 591), (554, 713), (773, 593), (783, 594), (732, 595), (753, 596), (748, 597), (825, 614), (787, 599), (791, 600), (785, 601), (795, 602), (799, 603), (846, 632), (797, 605), (844, 660), (805, 607), (868, 640), (812, 609), (789, 610), (822, 611), (572, 741), (820, 613), (598, 739), (828, 615), (832, 616), (827, 617), (836, 618), (824, 619), (576, 749), (841, 621), (830, 622), (574, 745), (834, 625), (843, 626), (793, 627), (814, 628), (809, 629), (854, 634), (851, 631), (604, 802), (849, 633), (630, 800), (859, 635), (863, 636), (857, 637), (867, 638), (853, 639), (608, 810), (873, 641), (861, 642), (879, 643), (883, 644), (877, 645), (887, 646), (891, 647), (894, 648), (889, 649), (898, 650), (897, 651), (902, 652), (905, 653), (881, 654), (885, 655), (907, 656), (901, 657), (892, 658), (871, 659), (606, 806), (865, 661), (875, 662), (472, 663), (463, 664), (474, 665), (439, 666), (480, 667), (438, 668), (474, 669), (423, 670), (520, 671), (455, 672), (472, 673), (430, 674), (471, 675), (463, 541), (519, 676), (455, 539), (479, 678), (519, 540), (473, 680), (439, 681), (471, 542), (479, 683), (441, 684), (473, 686), (480, 687), (441, 688), (520, 689), (434, 690), (476, 691), (442, 692), (478, 693), (440, 694), (521, 695), (430, 696), (478, 697), (423, 698), (482, 699), (456, 700), (476, 701), (438, 702), (475, 703), (442, 704), (481, 705), (456, 706), (582, 763), (522, 708), (580, 757), (481, 710), (477, 711), (440, 712), (592, 755), (475, 714), (522, 715), (464, 716), (588, 777), (477, 718), (521, 719), (464, 720), (482, 721), (434, 722), (484, 723), (445, 724), (486, 725), (443, 726), (525, 727), (429, 728), (486, 729), (424, 730), (494, 731), (457, 732), (484, 733), (437, 734), (483, 735), (445, 736), (493, 737), (457, 738), (614, 826), (526, 740), (612, 818), (493, 742), (485, 743), (443, 744), (624, 816), (483, 746), (526, 747), (465, 748), (620, 838), (485, 576), (525, 750), (465, 751), (494, 752), (433, 753), (492, 754), (524, 756), (487, 581), (466, 758), (524, 759), (458, 760), (490, 587), (444, 761), (487, 762), (488, 764), (466, 765), (489, 766), (444, 767), (491, 768), (437, 769), (489, 770), (424, 771), (523, 772), (458, 773), (488, 774), (429, 775), (490, 776), (492, 778), (446, 779), (491, 780), (446, 781), (523, 782), (433, 783), (496, 784), (449, 785), (498, 786), (447, 787), (529, 788), (428, 789), (498, 790), (425, 791), (506, 792), (459, 793), (496, 794), (436, 795), (495, 796), (449, 797), (505, 798), (459, 799), (634, 855), (530, 801), (632, 847), (505, 803), (497, 804), (447, 805), (660, 845), (495, 807), (530, 808), (467, 809), (640, 869), (497, 608), (529, 811), (467, 812), (506, 813), (432, 814), (504, 815), (528, 817), (499, 819), (468, 820), (528, 821), (460, 822), (502, 823), (448, 824), (499, 825), (500, 617), (468, 827), (501, 615), (448, 828), (503, 829), (436, 830), (501, 831), (425, 832), (527, 833), (460, 834), (500, 835), (428, 836), (502, 837), (504, 839), (450, 623), (503, 840), (450, 841), (527, 842), (432, 843), (518, 844), (534, 846), (507, 848), (470, 849), (534, 850), (462, 851), (510, 852), (452, 853), (507, 854), (508, 856), (470, 857), (509, 858), (452, 859), (517, 860), (435, 861), (509, 862), (426, 863), (533, 864), (462, 865), (508, 866), (427, 867), (510, 868), (518, 870), (454, 871), (517, 872), (454, 873), (533, 874), (431, 875), (512, 876), (453, 877), (514, 878), (451, 879), (532, 880), (427, 881), (514, 882), (426, 883), (516, 884), (461, 885), (512, 886), (435, 887), (511, 888), (453, 889), (515, 890), (461, 891), (351, 892), (531, 893), (515, 895), (513, 896), (451, 897), (511, 899), (531, 900), (469, 901), (513, 903), (532, 904), (469, 905), (516, 906), (431, 907)], [(0, 1, 3, 2), (2, 3, 7, 6), (6, 7, 5, 4), (4, 5, 1, 0), (2, 6, 4, 0), (7, 3, 1, 5), (232, 9, 11, 233), (233, 11, 15, 238), (238, 15, 13, 243), (243, 13, 9, 232), (10, 14, 12, 8), (15, 11, 9, 13), (248, 254, 258, 249), (249, 258, 256, 250), (250, 256, 252, 251), (251, 252, 254, 248), (19, 17, 16, 18), (300, 274, 282, 304), (304, 282, 278, 314), (314, 278, 272, 302), (302, 272, 274, 300), (23, 21, 20, 22), (12, 247, 228, 8), (247, 246, 229, 228), (246, 245, 230, 229), (245, 244, 231, 230), (244, 243, 232, 231), (14, 242, 247, 12), (242, 241, 246, 247), (241, 240, 245, 246), (240, 239, 244, 245), (239, 238, 243, 244), (10, 237, 242, 14), (237, 236, 241, 242), (236, 235, 240, 241), (235, 234, 239, 240), (234, 233, 238, 239), (8, 228, 237, 10), (228, 229, 236, 237), (229, 230, 235, 236), (230, 231, 234, 235), (231, 232, 233, 234), (252, 18, 16, 254), (254, 16, 17, 258), (256, 19, 18, 252), (258, 17, 19, 256), (290, 268, 270, 288), (269, 277, 284, 286), (273, 279, 296, 298), (277, 281, 308, 284), (279, 283, 312, 296), (288, 270, 280, 292), (269, 286, 294, 271), (271, 294, 308, 281), (273, 298, 306, 275), (275, 306, 312, 283), (310, 276, 268, 290), (272, 303, 301, 274), (274, 301, 305, 282), (268, 291, 289, 270), (287, 285, 277, 269), (299, 297, 279, 273), (292, 280, 276, 310), (278, 315, 303, 272), (280, 293, 311, 276), (270, 289, 293, 280), (282, 305, 315, 278), (295, 271, 281, 309), (287, 269, 271, 295), (309, 281, 277, 285), (286, 284, 265, 267), (286, 267, 260, 294), (267, 290, 288, 260), (307, 275, 283, 313), (265, 310, 290, 267), (299, 273, 275, 307), (260, 288, 292, 263), (313, 283, 279, 297), (294, 260, 263, 308), (298, 296, 264, 266), (293, 313, 297, 311), (276, 311, 291, 268), (298, 266, 261, 306), (266, 302, 300, 261), (301, 20, 21, 305), (264, 314, 302, 266), (303, 22, 20, 301), (261, 300, 304, 262), (305, 21, 23, 315), (291, 299, 307, 289), (306, 261, 262, 312), (284, 308, 263, 265), (311, 297, 299, 291), (263, 292, 310, 265), (296, 312, 262, 264), (289, 307, 313, 293), (262, 304, 314, 264), (315, 23, 22, 303)])
_uv = me_cuerpo.uv_layers.new(name='MapaUV')
_uv.uv.foreach_set('vector', [0.375, 0.0, 0.625, 0.0, 0.625, 0.25, 0.375, 0.25, 0.375, 0.25, 0.625, 0.25, 0.625, 0.5, 0.375, 0.5, 0.375, 0.5, 0.625, 0.5, 0.625, 0.75, 0.375, 0.75, 0.375, 0.75, 0.625, 0.75, 0.625, 1.0, 0.375, 1.0, 0.125, 0.5, 0.375, 0.5, 0.375, 0.75, 0.125, 0.75, 0.625, 0.5, 0.875, 0.5, 0.875, 0.75, 0.625, 0.75, 0.5887, 0.0, 0.625, 0.0, 0.625, 0.25, 0.5887, 0.25, 0.5887, 0.25, 0.625, 0.25, 0.625, 0.5, 0.5887, 0.5, 0.5887, 0.5, 0.625, 0.5, 0.625, 0.75, 0.5887, 0.75, 0.5887, 0.75, 0.625, 0.75, 0.625, 1.0, 0.5887, 1.0, 0.125, 0.5, 0.375, 0.5, 0.375, 0.75, 0.125, 0.75, 0.625, 0.5, 0.875, 0.5, 0.875, 0.75, 0.625, 0.75, 0.5873, 0.0, 0.5873, 0.0, 0.5873, 0.25, 0.5873, 0.25, 0.5873, 0.25, 0.5873, 0.25, 0.5873, 0.5, 0.5873, 0.5, 0.5873, 0.5, 0.5873, 0.5, 0.5873, 0.75, 0.5873, 0.75, 0.5873, 0.75, 0.5873, 0.75, 0.5873, 1.0, 0.5873, 1.0, 0.625, 0.5, 0.875, 0.5, 0.875, 0.75, 0.625, 0.75, 0.5916, 0.0, 0.5916, 0.0, 0.5916, 0.25, 0.5916, 0.25, 0.5916, 0.25, 0.5916, 0.25, 0.5916, 0.5, 0.5916, 0.5, 0.5916, 0.5, 0.5916, 0.5, 0.5916, 0.75, 0.5916, 0.75, 0.5916, 0.75, 0.5916, 0.75, 0.5916, 1.0, 0.5916, 1.0, 0.625, 0.5, 0.875, 0.5, 0.875, 0.75, 0.625, 0.75, 0.375, 0.75, 0.422, 0.75, 0.422, 1.0, 0.375, 1.0, 0.422, 0.75, 0.4637, 0.75, 0.4637, 1.0, 0.422, 1.0, 0.4637, 0.75, 0.5053, 0.75, 0.5053, 1.0, 0.4637, 1.0, 0.5053, 0.75, 0.547, 0.75, 0.547, 1.0, 0.5053, 1.0, 0.547, 0.75, 0.5887, 0.75, 0.5887, 1.0, 0.547, 1.0, 0.375, 0.5, 0.422, 0.5, 0.422, 0.75, 0.375, 0.75, 0.422, 0.5, 0.4637, 0.5, 0.4637, 0.75, 0.422, 0.75, 0.4637, 0.5, 0.5053, 0.5, 0.5053, 0.75, 0.4637, 0.75, 0.5053, 0.5, 0.547, 0.5, 0.547, 0.75, 0.5053, 0.75, 0.547, 0.5, 0.5887, 0.5, 0.5887, 0.75, 0.547, 0.75, 0.375, 0.25, 0.422, 0.25, 0.422, 0.5, 0.375, 0.5, 0.422, 0.25, 0.4637, 0.25, 0.4637, 0.5, 0.422, 0.5, 0.4637, 0.25, 0.5053, 0.25, 0.5053, 0.5, 0.4637, 0.5, 0.5053, 0.25, 0.547, 0.25, 0.547, 0.5, 0.5053, 0.5, 0.547, 0.25, 0.5887, 0.25, 0.5887, 0.5, 0.547, 0.5, 0.375, 0.0, 0.422, 0.0, 0.422, 0.25, 0.375, 0.25, 0.422, 0.0, 0.4637, 0.0, 0.4637, 0.25, 0.422, 0.25, 0.4637, 0.0, 0.5053, 0.0, 0.5053, 0.25, 0.4637, 0.25, 0.5053, 0.0, 0.547, 0.0, 0.547, 0.25, 0.5053, 0.25, 0.547, 0.0, 0.5887, 0.0, 0.5887, 0.25, 0.547, 0.25, 0.5873, 0.75, 0.625, 0.75, 0.625, 1.0, 0.5873, 1.0, 0.5873, 0.0, 0.625, 0.0, 0.625, 0.25, 0.5873, 0.25, 0.5873, 0.5, 0.625, 0.5, 0.625, 0.75, 0.5873, 0.75, 0.5873, 0.25, 0.625, 0.25, 0.625, 0.5, 0.5873, 0.5, 0.5603, 0.75, 0.5603, 0.75, 0.5603, 1.0, 0.5603, 1.0, 0.5603, 0.75, 0.5603, 0.5, 0.5603, 0.5, 0.5603, 0.75, 0.5916, 0.75, 0.5916, 0.5, 0.5916, 0.5, 0.5916, 0.75, 0.5603, 0.5, 0.5603, 0.25, 0.5603, 0.25, 0.5603, 0.5, 0.5916, 0.5, 0.5916, 0.25, 0.5916, 0.25, 0.5916, 0.5, 0.5603, 0.0, 0.5603, 0.0, 0.5603, 0.25, 0.5603, 0.25, 0.5603, 0.75, 0.5603, 0.75, 0.5603, 1.0, 0.5603, 1.0, 0.5603, 0.0, 0.5603, 0.0, 0.5603, 0.25, 0.5603, 0.25, 0.5916, 0.75, 0.5916, 0.75, 0.5916, 1.0, 0.5916, 1.0, 0.5916, 0.0, 0.5916, 0.0, 0.5916, 0.25, 0.5916, 0.25, 0.5603, 0.5, 0.5603, 0.5, 0.5603, 0.75, 0.5603, 0.75, 0.5916, 0.75, 0.5916, 0.75, 0.5916, 1.0, 0.5916, 1.0, 0.5916, 0.0, 0.5916, 0.0, 0.5916, 0.25, 0.5916, 0.25, 0.5603, 0.75, 0.5603, 0.75, 0.5603, 1.0, 0.5603, 1.0, 0.5603, 0.75, 0.5603, 0.5, 0.5603, 0.5, 0.5603, 0.75, 0.5916, 0.75, 0.5916, 0.5, 0.5916, 0.5, 0.5916, 0.75, 0.5603, 0.25, 0.5603, 0.25, 0.5603, 0.5, 0.5603, 0.5, 0.5916, 0.5, 0.5916, 0.5, 0.5916, 0.75, 0.5916, 0.75, 0.5603, 0.25, 0.5603, 0.25, 0.5603, 0.5, 0.5603, 0.5, 0.5603, 0.0, 0.5603, 0.0, 0.5603, 0.25, 0.5603, 0.25, 0.5916, 0.25, 0.5916, 0.25, 0.5916, 0.5, 0.5916, 0.5, 0.5603, 0.0, 0.5603, 0.0, 0.5603, 0.25, 0.5603, 0.25, 0.5603, 0.75, 0.5603, 0.75, 0.5603, 1.0, 0.5603, 1.0, 0.5603, 0.25, 0.5603, 0.25, 0.5603, 0.5, 0.5603, 0.5, 0.5603, 0.75, 0.5603, 0.5, 0.5603, 0.5, 0.5603, 0.75, 0.5603, 0.75, 0.5603, 0.75, 0.5603, 1.0, 0.5603, 1.0, 0.5603, 0.75, 0.5603, 0.75, 0.5603, 1.0, 0.5603, 1.0, 0.5916, 0.0, 0.5916, 0.0, 0.5916, 0.25, 0.5916, 0.25, 0.5603, 0.5, 0.5603, 0.5, 0.5603, 0.75, 0.5603, 0.75, 0.5916, 0.75, 0.5916, 0.75, 0.5916, 1.0, 0.5916, 1.0, 0.5603, 0.0, 0.5603, 0.0, 0.5603, 0.25, 0.5603, 0.25, 0.5916, 0.25, 0.5916, 0.25, 0.5916, 0.5, 0.5916, 0.5, 0.5603, 0.0, 0.5603, 0.0, 0.5603, 0.25, 0.5603, 0.25, 0.5916, 0.75, 0.5916, 0.5, 0.5916, 0.5, 0.5916, 0.75, 0.5603, 0.25, 0.5916, 0.25, 0.5916, 0.5, 0.5603, 0.5, 0.5603, 0.5, 0.5603, 0.5, 0.5603, 0.75, 0.5603, 0.75, 0.5916, 0.75, 0.5916, 0.75, 0.5916, 1.0, 0.5916, 1.0, 0.5916, 0.75, 0.5916, 0.75, 0.5916, 1.0, 0.5916, 1.0, 0.5916, 0.0, 0.625, 0.0, 0.625, 0.25, 0.5916, 0.25, 0.5916, 0.5, 0.5916, 0.5, 0.5916, 0.75, 0.5916, 0.75, 0.5916, 0.75, 0.625, 0.75, 0.625, 1.0, 0.5916, 1.0, 0.5916, 0.0, 0.5916, 0.0, 0.5916, 0.25, 0.5916, 0.25, 0.5916, 0.25, 0.625, 0.25, 0.625, 0.5, 0.5916, 0.5, 0.5603, 0.75, 0.5916, 0.75, 0.5916, 1.0, 0.5603, 1.0, 0.5916, 0.0, 0.5916, 0.0, 0.5916, 0.25, 0.5916, 0.25, 0.5603, 0.5, 0.5603, 0.25, 0.5603, 0.25, 0.5603, 0.5, 0.5603, 0.5, 0.5916, 0.5, 0.5916, 0.75, 0.5603, 0.75, 0.5603, 0.25, 0.5603, 0.25, 0.5603, 0.5, 0.5603, 0.5, 0.5916, 0.5, 0.5916, 0.25, 0.5916, 0.25, 0.5916, 0.5, 0.5603, 0.0, 0.5916, 0.0, 0.5916, 0.25, 0.5603, 0.25, 0.5916, 0.25, 0.5916, 0.25, 0.5916, 0.5, 0.5916, 0.5, 0.5916, 0.5, 0.625, 0.5, 0.625, 0.75, 0.5916, 0.75])
_ca = me_cuerpo.color_attributes.new('Atributo', 'BYTE_COLOR', 'CORNER')
_ca.data.foreach_set('color', [1.0, 1.0, 1.0, 1.0, 1.0, 1.0, 1.0, 1.0, 1.0, 1.0, 1.0, 1.0, 1.0, 1.0, 1.0, 1.0, 1.0, 1.0, 1.0, 1.0, 1.0, 1.0, 1.0, 1.0, 1.0, 1.0, 1.0, 1.0, 1.0, 1.0, 1.0, 1.0, 1.0, 1.0, 1.0, 1.0, 1.0, 1.0, 1.0, 1.0, 1.0, 1.0, 1.0, 1.0, 1.0, 1.0, 1.0, 1.0, 1.0, 1.0, 1.0, 1.0, 1.0, 1.0, 1.0, 1.0, 1.0, 1.0, 1.0, 1.0, 1.0, 1.0, 1.0, 1.0, 1.0, 1.0, 1.0, 1.0, 1.0, 1.0, 1.0, 1.0, 1.0, 1.0, 1.0, 1.0, 1.0, 1.0, 1.0, 1.0, 1.0, 1.0, 1.0, 1.0, 1.0, 1.0, 1.0, 1.0, 1.0, 1.0, 1.0, 1.0, 1.0, 1.0, 1.0, 1.0, 1.0, 1.0, 1.0, 1.0, 1.0, 1.0, 1.0, 1.0, 1.0, 1.0, 1.0, 1.0, 1.0, 1.0, 1.0, 1.0, 1.0, 1.0, 1.0, 1.0, 1.0, 1.0, 1.0, 1.0, 1.0, 1.0, 1.0, 1.0, 1.0, 1.0, 1.0, 1.0, 1.0, 1.0, 1.0, 1.0, 1.0, 1.0, 1.0, 1.0, 1.0, 1.0, 1.0, 1.0, 1.0, 1.0, 1.0, 1.0, 1.0, 1.0, 1.0, 1.0, 1.0, 1.0, 1.0, 1.0, 1.0, 1.0, 1.0, 1.0, 1.0, 1.0, 1.0, 1.0, 1.0, 1.0, 1.0, 1.0, 1.0, 1.0, 1.0, 1.0, 1.0, 1.0, 1.0, 1.0, 1.0, 1.0, 1.0, 1.0, 1.0, 1.0, 1.0, 1.0, 1.0, 1.0, 1.0, 1.0, 1.0, 1.0, 1.0, 1.0, 1.0, 1.0, 1.0, 1.0, 1.0, 1.0, 1.0, 1.0, 1.0, 1.0, 1.0, 1.0, 1.0, 1.0, 1.0, 1.0, 1.0, 1.0, 1.0, 1.0, 1.0, 1.0, 1.0, 1.0, 1.0, 1.0, 1.0, 1.0, 1.0, 1.0, 1.0, 1.0, 1.0, 1.0, 1.0, 1.0, 1.0, 1.0, 1.0, 1.0, 1.0, 1.0, 1.0, 1.0, 1.0, 1.0, 1.0, 1.0, 1.0, 1.0, 1.0, 1.0, 1.0, 1.0, 1.0, 1.0, 1.0, 1.0, 1.0, 1.0, 1.0, 1.0, 1.0, 1.0, 1.0, 1.0, 1.0, 1.0, 1.0, 1.0, 1.0, 1.0, 1.0, 1.0, 1.0, 1.0, 1.0, 1.0, 1.0, 1.0, 1.0, 1.0, 1.0, 1.0, 1.0, 1.0, 1.0, 1.0, 1.0, 1.0, 1.0, 1.0, 1.0, 1.0, 1.0, 1.0, 1.0, 1.0, 1.0, 1.0, 1.0, 1.0, 1.0, 1.0, 1.0, 1.0, 1.0, 1.0, 1.0, 1.0, 1.0, 1.0, 1.0, 1.0, 1.0, 1.0, 1.0, 1.0, 1.0, 1.0, 1.0, 1.0, 1.0, 1.0, 1.0, 1.0, 1.0, 1.0, 1.0, 1.0, 1.0, 1.0, 1.0, 1.0, 1.0, 1.0, 1.0, 1.0, 1.0, 1.0, 1.0, 1.0, 1.0, 1.0, 1.0, 1.0, 1.0, 1.0, 1.0, 1.0, 1.0, 1.0, 1.0, 1.0, 1.0, 1.0, 1.0, 1.0, 1.0, 1.0, 1.0, 1.0, 1.0, 1.0, 1.0, 1.0, 1.0, 1.0, 1.0, 1.0, 1.0, 1.0, 1.0, 1.0, 1.0, 1.0, 1.0, 1.0, 1.0, 1.0, 1.0, 1.0, 1.0, 1.0, 1.0, 1.0, 1.0, 1.0, 1.0, 1.0, 1.0, 1.0, 1.0, 1.0, 1.0, 1.0, 1.0, 1.0, 1.0, 1.0, 1.0, 1.0, 1.0, 1.0, 1.0, 1.0, 1.0, 1.0, 1.0, 1.0, 1.0, 1.0, 1.0, 1.0, 1.0, 1.0, 1.0, 1.0, 1.0, 1.0, 1.0, 1.0, 1.0, 1.0, 1.0, 1.0, 1.0, 1.0, 1.0, 1.0, 1.0, 1.0, 1.0, 1.0, 1.0, 1.0, 1.0, 1.0, 1.0, 1.0, 1.0, 1.0, 1.0, 1.0, 1.0, 1.0, 1.0, 1.0, 1.0, 1.0, 1.0, 1.0, 1.0, 1.0, 1.0, 1.0, 1.0, 1.0, 1.0, 1.0, 1.0, 1.0, 1.0, 1.0, 1.0, 1.0, 1.0, 1.0, 1.0, 1.0, 1.0, 1.0, 1.0, 1.0, 1.0, 1.0, 1.0, 1.0, 1.0, 1.0, 1.0, 1.0, 1.0, 1.0, 1.0, 1.0, 1.0, 1.0, 1.0, 1.0, 1.0, 1.0, 1.0, 1.0, 1.0, 1.0, 1.0, 1.0, 1.0, 1.0, 1.0, 1.0, 1.0, 1.0, 1.0, 1.0, 1.0, 1.0, 1.0, 1.0, 1.0, 1.0, 1.0, 1.0, 1.0, 1.0, 1.0, 1.0, 1.0, 1.0, 1.0, 1.0, 1.0, 1.0, 1.0, 1.0, 1.0, 1.0, 1.0, 1.0, 1.0, 1.0, 1.0, 1.0, 1.0, 1.0, 1.0, 1.0, 1.0, 1.0, 1.0, 1.0, 1.0, 1.0, 1.0, 1.0, 1.0, 1.0, 1.0, 1.0, 1.0, 1.0, 1.0, 1.0, 1.0, 1.0, 1.0, 1.0, 1.0, 1.0, 1.0, 1.0, 1.0, 1.0, 1.0, 1.0, 1.0, 1.0, 1.0, 1.0, 1.0, 1.0, 1.0, 1.0, 1.0, 1.0, 1.0, 1.0, 1.0, 1.0, 1.0, 1.0, 1.0, 1.0, 1.0, 1.0, 1.0, 1.0, 1.0, 1.0, 1.0, 1.0, 1.0, 1.0, 1.0, 1.0, 1.0, 1.0, 1.0, 1.0, 1.0, 1.0, 1.0, 1.0, 1.0, 1.0, 1.0, 1.0, 1.0, 1.0, 1.0, 1.0, 1.0, 1.0, 1.0, 1.0, 1.0, 1.0, 1.0, 1.0, 1.0, 1.0, 1.0, 1.0, 1.0, 1.0, 1.0, 1.0, 1.0, 1.0, 1.0, 1.0, 1.0, 1.0, 1.0, 1.0, 1.0, 1.0, 1.0, 1.0, 1.0, 1.0, 1.0, 1.0, 1.0, 1.0, 1.0, 1.0, 1.0, 1.0, 1.0, 1.0, 1.0, 1.0, 1.0, 1.0, 1.0, 1.0, 1.0, 1.0, 1.0, 1.0, 1.0, 1.0, 1.0, 1.0, 1.0, 1.0, 1.0, 1.0, 1.0, 1.0, 1.0, 1.0, 1.0, 1.0, 1.0, 1.0, 1.0, 1.0, 1.0, 1.0, 1.0, 1.0, 1.0, 1.0, 1.0, 1.0, 1.0, 1.0, 1.0, 1.0, 1.0, 1.0, 1.0, 1.0, 1.0, 1.0, 1.0, 1.0, 1.0, 1.0, 1.0, 1.0, 1.0, 1.0, 1.0, 1.0, 1.0, 1.0, 1.0, 1.0, 1.0, 1.0, 1.0, 1.0, 1.0, 1.0, 1.0, 1.0, 1.0, 1.0, 1.0, 1.0, 1.0, 1.0, 1.0, 1.0, 1.0, 1.0, 1.0, 1.0, 1.0, 1.0, 1.0, 1.0, 1.0, 1.0, 1.0, 1.0, 1.0, 1.0, 1.0, 1.0, 1.0, 1.0, 1.0, 1.0, 1.0, 1.0, 1.0, 1.0, 1.0, 1.0, 1.0, 1.0, 1.0, 1.0, 1.0, 1.0, 1.0, 1.0, 1.0, 1.0, 1.0, 1.0, 1.0, 1.0, 1.0, 1.0, 1.0, 1.0, 1.0, 1.0, 1.0, 1.0, 1.0, 1.0, 1.0, 1.0, 1.0, 1.0, 1.0, 1.0, 1.0, 1.0, 1.0, 1.0, 1.0, 1.0, 1.0, 1.0, 1.0, 1.0, 1.0, 1.0, 1.0, 1.0, 1.0, 1.0, 1.0, 1.0, 1.0, 1.0, 1.0, 1.0, 1.0, 1.0, 1.0, 1.0, 1.0, 1.0, 1.0, 1.0, 1.0, 1.0, 1.0, 1.0, 1.0, 1.0, 1.0, 1.0, 1.0, 1.0, 1.0, 1.0, 1.0, 1.0, 1.0, 1.0, 1.0, 1.0, 1.0, 1.0, 1.0, 1.0, 1.0, 1.0, 1.0, 1.0, 1.0, 1.0, 1.0, 1.0, 1.0, 1.0, 1.0, 1.0, 1.0, 1.0, 1.0, 1.0, 1.0, 1.0, 1.0, 1.0, 1.0, 1.0, 1.0, 1.0, 1.0, 1.0, 1.0, 1.0, 1.0, 1.0, 1.0, 1.0, 1.0, 1.0, 1.0, 1.0, 1.0, 1.0, 1.0, 1.0, 1.0, 1.0, 1.0, 1.0, 1.0, 1.0, 1.0, 1.0, 1.0, 1.0, 1.0, 1.0, 1.0, 1.0, 1.0, 1.0, 1.0, 1.0, 1.0, 1.0, 1.0, 1.0, 1.0, 1.0, 1.0, 1.0, 1.0, 1.0, 1.0, 1.0, 1.0, 1.0, 1.0, 1.0, 1.0, 1.0, 1.0, 1.0, 1.0, 1.0, 1.0, 1.0, 1.0, 1.0, 1.0, 1.0, 1.0, 1.0, 1.0, 1.0, 1.0, 1.0, 1.0, 1.0, 1.0, 1.0, 1.0, 1.0, 1.0, 1.0, 1.0, 1.0, 1.0, 1.0, 1.0, 1.0, 1.0, 1.0, 1.0, 1.0, 1.0, 1.0, 1.0, 1.0, 1.0, 1.0, 1.0, 1.0, 1.0, 1.0, 1.0, 1.0, 1.0, 1.0, 1.0, 1.0, 1.0, 1.0, 1.0, 1.0, 1.0, 1.0, 1.0, 1.0, 1.0, 1.0, 1.0, 1.0, 1.0, 1.0, 1.0, 1.0, 1.0, 1.0, 1.0, 1.0, 1.0, 1.0, 1.0, 1.0, 1.0, 1.0, 1.0, 1.0, 1.0, 1.0, 1.0, 1.0, 1.0, 1.0, 1.0, 1.0, 1.0, 1.0, 1.0, 1.0, 1.0, 1.0, 1.0, 1.0, 1.0, 1.0, 1.0, 1.0, 1.0, 1.0, 1.0, 1.0, 1.0, 1.0, 1.0, 1.0, 1.0, 1.0, 1.0, 1.0, 1.0, 1.0, 1.0, 1.0, 1.0, 1.0, 1.0, 1.0, 1.0, 1.0, 1.0, 1.0, 1.0, 1.0, 1.0, 1.0, 1.0, 1.0, 1.0, 1.0, 1.0, 1.0, 1.0, 1.0, 1.0, 1.0, 1.0, 1.0, 1.0, 1.0, 1.0, 1.0, 1.0, 1.0, 1.0, 1.0, 1.0, 1.0, 1.0, 1.0, 1.0, 1.0, 1.0, 1.0, 1.0, 1.0, 1.0, 1.0, 1.0, 1.0, 1.0, 1.0, 1.0, 1.0, 1.0, 1.0, 1.0, 1.0, 1.0, 1.0, 1.0, 1.0, 1.0, 1.0, 1.0, 1.0, 1.0, 1.0, 1.0, 1.0, 1.0, 1.0, 1.0, 1.0, 1.0, 1.0, 1.0, 1.0, 1.0, 1.0, 1.0, 1.0, 1.0, 1.0, 1.0, 1.0, 1.0, 1.0, 1.0, 1.0, 1.0, 1.0, 1.0, 1.0, 1.0, 1.0, 1.0, 1.0, 1.0, 1.0, 1.0, 1.0, 1.0, 1.0, 1.0, 1.0, 1.0, 1.0, 1.0, 1.0, 1.0, 1.0, 1.0, 1.0, 1.0, 1.0, 1.0, 1.0, 1.0, 1.0, 1.0, 1.0, 1.0, 1.0, 1.0, 1.0, 1.0, 1.0, 1.0, 1.0, 1.0, 1.0, 1.0, 1.0, 1.0, 1.0, 1.0, 1.0, 1.0, 1.0, 1.0, 1.0, 1.0, 1.0, 1.0, 1.0, 1.0, 1.0, 1.0, 1.0, 1.0, 1.0, 1.0, 1.0, 1.0, 1.0, 1.0, 1.0, 1.0, 1.0, 1.0, 1.0, 1.0, 1.0, 1.0, 1.0, 1.0, 1.0, 1.0, 1.0, 1.0, 1.0, 1.0, 1.0, 1.0, 1.0, 1.0, 1.0, 1.0, 1.0, 1.0, 1.0, 1.0, 1.0, 1.0, 1.0, 1.0, 1.0, 1.0, 1.0, 1.0, 1.0, 1.0, 1.0, 1.0, 1.0, 1.0, 1.0, 1.0, 1.0, 1.0, 1.0, 1.0, 1.0, 1.0, 1.0, 1.0, 1.0, 1.0, 1.0, 1.0, 1.0, 1.0, 1.0, 1.0, 1.0, 1.0, 1.0, 1.0, 1.0, 1.0, 1.0, 1.0, 1.0, 1.0, 1.0, 1.0, 1.0, 1.0, 1.0, 1.0, 1.0, 1.0, 1.0, 1.0, 1.0, 1.0, 1.0, 1.0, 1.0, 1.0, 1.0, 1.0, 1.0, 1.0, 1.0, 1.0, 1.0, 1.0, 1.0, 1.0, 1.0, 1.0, 1.0, 1.0, 1.0, 1.0, 1.0, 1.0, 1.0, 1.0, 1.0, 1.0, 1.0, 1.0, 1.0, 1.0, 1.0, 1.0, 1.0, 1.0, 1.0, 1.0, 1.0, 1.0, 1.0, 1.0, 1.0, 1.0, 1.0, 1.0, 1.0, 1.0, 1.0, 1.0, 1.0, 1.0, 1.0, 1.0, 1.0, 1.0, 1.0, 1.0, 1.0, 1.0, 1.0, 1.0, 1.0, 1.0, 1.0, 1.0, 1.0, 1.0, 1.0, 1.0, 1.0, 1.0, 1.0, 1.0, 1.0, 1.0, 1.0, 1.0, 1.0, 1.0, 1.0, 1.0, 1.0, 1.0, 1.0, 1.0, 1.0, 1.0, 1.0, 1.0, 1.0, 1.0, 1.0, 1.0, 1.0, 1.0, 1.0, 1.0, 1.0, 1.0, 1.0, 1.0, 1.0, 1.0, 1.0, 1.0, 1.0, 1.0, 1.0, 1.0, 1.0, 1.0, 1.0, 1.0, 1.0, 1.0, 1.0, 1.0, 1.0, 1.0, 1.0, 1.0, 1.0, 1.0, 1.0, 1.0, 1.0, 1.0, 1.0, 1.0, 1.0, 1.0, 1.0, 1.0, 1.0, 1.0, 1.0, 1.0, 1.0, 1.0, 1.0, 1.0, 1.0, 1.0, 1.0, 1.0, 1.0, 1.0, 1.0, 1.0, 1.0, 1.0, 1.0, 1.0, 1.0, 1.0, 1.0, 1.0, 1.0, 1.0, 1.0, 1.0, 1.0, 1.0, 1.0, 1.0, 1.0, 1.0, 1.0, 1.0, 1.0, 1.0, 1.0, 1.0, 1.0, 1.0, 1.0, 1.0, 1.0, 1.0, 1.0, 1.0, 1.0, 1.0, 1.0, 1.0, 1.0, 1.0, 1.0, 1.0, 1.0, 1.0, 1.0, 1.0, 1.0, 1.0, 1.0, 1.0, 1.0, 1.0, 1.0, 1.0, 1.0, 1.0, 1.0, 1.0, 1.0, 1.0, 1.0, 1.0, 1.0, 1.0, 1.0, 1.0, 1.0, 1.0, 1.0, 1.0, 1.0, 1.0, 1.0, 1.0, 1.0, 1.0, 1.0, 1.0, 1.0, 1.0, 1.0, 1.0, 1.0, 1.0, 1.0, 1.0, 1.0, 1.0, 1.0, 1.0, 1.0, 1.0, 1.0, 1.0, 1.0, 1.0, 1.0, 1.0, 1.0, 1.0, 1.0, 1.0, 1.0, 1.0, 1.0, 1.0, 1.0, 1.0, 1.0, 1.0, 1.0, 1.0, 1.0, 1.0, 1.0, 1.0, 1.0, 1.0, 1.0, 1.0, 1.0, 1.0, 1.0, 1.0, 1.0, 1.0, 1.0, 1.0, 1.0, 1.0, 1.0, 1.0, 1.0, 1.0, 1.0, 1.0, 1.0, 1.0, 1.0, 1.0, 1.0, 1.0, 1.0, 1.0, 1.0, 1.0, 1.0, 1.0, 1.0, 1.0, 1.0, 1.0, 1.0, 1.0, 1.0, 1.0, 1.0, 1.0, 1.0, 1.0, 1.0, 1.0, 1.0, 1.0, 1.0, 1.0, 1.0, 1.0, 1.0, 1.0, 1.0, 1.0, 1.0, 1.0, 1.0])
me_cuerpo.materials.append(mat_cuerpo_001)
me_cuerpo.use_mirror_x = True
me_cuerpo.use_mirror_y = True
me_cuerpo.use_mirror_z = True
me_cuerpo.update()
me_brazos = bpy.data.meshes.new('Brazos')
me_brazos.from_pydata([(-1.0, -1.7, -1.0), (-1.0, -1.7, 1.0), (-1.0, 1.0, -1.0), (-1.0, 1.0, 1.0), (1.0, -1.7, -1.0), (1.0, -1.7, 1.0), (1.0, 1.0, -1.0), (1.0, 1.0, 1.0), (-1.0, 4.967, -1.0), (-1.0, 4.967, 1.0), (-1.0, 2.268, -1.0), (-1.0, 2.268, 1.0), (1.0, 4.967, -1.0), (1.0, 4.967, 1.0), (1.0, 2.268, -1.0), (1.0, 2.268, 1.0), (-1.0, 0.5715, -1.0), (-1.0, 0.1858, -1.0), (-1.0, -0.1999, -1.0), (-1.0, -0.5856, -1.0), (-1.0, -0.9713, -1.0), (-1.0, -1.357, -1.0), (-1.0, -1.357, 1.0), (-1.0, -0.9713, 1.0), (-1.0, -0.5856, 1.0), (-1.0, -0.1999, 1.0), (-1.0, 0.1858, 1.0), (-1.0, 0.5715, 1.0), (1.0, -1.357, -1.0), (1.0, -0.9713, -1.0), (1.0, -0.5856, -1.0), (1.0, -0.1999, -1.0), (1.0, 0.1858, -1.0), (1.0, 0.5715, -1.0), (1.0, 0.5715, 1.0), (1.0, 0.1858, 1.0), (1.0, -0.1999, 1.0), (1.0, -0.5856, 1.0), (1.0, -0.9713, 1.0), (1.0, -1.357, 1.0), (-1.0, 0.5715, 1.0), (-1.0, 0.5715, 1.0), (1.0, 0.5715, 1.0), (1.0, 0.5715, 1.0), (-1.0, 0.1858, 1.0), (-1.0, 0.1858, 1.0), (1.0, 0.1858, 1.0), (1.0, 0.1858, 1.0), (-1.0, -0.1999, 1.0), (-1.0, -0.1999, 1.0), (1.0, -0.1999, 1.0), (1.0, -0.1999, 1.0), (-1.0, -0.5856, 1.0), (-1.0, -0.5856, 1.0), (1.0, -0.5856, 1.0), (1.0, -0.5856, 1.0), (-1.0, -0.9713, 1.0), (-1.0, -0.9713, 1.0), (1.0, -0.9713, 1.0), (1.0, -0.9713, 1.0), (-1.0, -1.357, 1.0), (-1.0, -1.357, 1.0), (1.0, -1.357, 1.0), (1.0, -1.357, 1.0), (1.0, 0.5715, -1.0), (1.0, 0.5715, -1.0), (-1.0, 0.5715, -1.0), (-1.0, 0.5715, -1.0), (1.0, 0.1858, -1.0), (1.0, 0.1858, -1.0), (-1.0, 0.1858, -1.0), (-1.0, 0.1858, -1.0), (1.0, -0.1999, -1.0), (1.0, -0.1999, -1.0), (-1.0, -0.1999, -1.0), (-1.0, -0.1999, -1.0), (1.0, -0.5856, -1.0), (1.0, -0.5856, -1.0), (-1.0, -0.5856, -1.0), (-1.0, -0.5856, -1.0), (1.0, -0.9713, -1.0), (1.0, -0.9713, -1.0), (-1.0, -0.9713, -1.0), (-1.0, -0.9713, -1.0), (1.0, -1.357, -1.0), (1.0, -1.357, -1.0), (-1.0, -1.357, -1.0), (-1.0, -1.357, -1.0), (-1.0, 2.653, -1.0), (-1.0, 3.039, -1.0), (-1.0, 3.425, -1.0), (-1.0, 3.81, -1.0), (-1.0, 4.196, -1.0), (-1.0, 4.582, -1.0), (-1.0, 4.582, 1.0), (-1.0, 4.196, 1.0), (-1.0, 3.81, 1.0), (-1.0, 3.425, 1.0), (-1.0, 3.039, 1.0), (-1.0, 2.653, 1.0), (1.0, 4.582, -1.0), (1.0, 4.196, -1.0), (1.0, 3.81, -1.0), (1.0, 3.425, -1.0), (1.0, 3.039, -1.0), (1.0, 2.653, -1.0), (1.0, 2.653, 1.0), (1.0, 3.039, 1.0), (1.0, 3.425, 1.0), (1.0, 3.81, 1.0), (1.0, 4.196, 1.0), (1.0, 4.582, 1.0)], [], [(16, 27, 40, 66), (2, 3, 7, 6), (28, 39, 62, 84), (4, 5, 1, 0), (21, 28, 84, 86), (39, 22, 60, 62), (88, 10, 11, 99), (10, 14, 15, 11), (100, 12, 13, 111), (12, 8, 9, 13), (93, 8, 12, 100), (111, 13, 9, 94), (42, 40, 27, 34), (34, 27, 41, 43), (35, 26, 44, 46), (36, 25, 48, 50), (37, 24, 52, 54), (38, 23, 56, 58), (66, 64, 33, 16), (16, 33, 65, 67), (17, 32, 68, 70), (18, 31, 72, 74), (19, 30, 76, 78), (20, 29, 80, 82), (64, 42, 34, 33), (33, 34, 43, 65), (32, 35, 46, 68), (31, 36, 50, 72), (30, 37, 54, 76), (29, 38, 58, 80), (86, 60, 22, 21), (21, 22, 61, 87), (20, 23, 57, 83), (19, 24, 53, 79), (18, 25, 49, 75), (17, 26, 45, 71), (66, 40, 3, 2), (47, 45, 26, 35), (7, 3, 40, 42), (69, 47, 35, 32), (51, 49, 25, 36), (67, 41, 27, 16), (73, 51, 36, 31), (43, 41, 45, 47), (55, 53, 24, 37), (70, 44, 26, 17), (77, 55, 37, 30), (46, 44, 49, 51), (59, 57, 23, 38), (74, 48, 25, 18), (81, 59, 38, 29), (50, 48, 53, 55), (63, 61, 22, 39), (78, 52, 24, 19), (85, 63, 39, 28), (54, 52, 57, 59), (62, 60, 1, 5), (82, 56, 23, 20), (84, 62, 5, 4), (58, 56, 61, 63), (6, 7, 42, 64), (71, 69, 32, 17), (71, 45, 41, 67), (2, 6, 64, 66), (65, 43, 47, 69), (75, 73, 31, 18), (75, 49, 44, 70), (67, 65, 69, 71), (68, 46, 51, 73), (79, 77, 30, 19), (79, 53, 48, 74), (70, 68, 73, 75), (72, 50, 55, 77), (83, 81, 29, 20), (83, 57, 52, 78), (74, 72, 77, 79), (76, 54, 59, 81), (87, 85, 28, 21), (87, 61, 56, 82), (78, 76, 81, 83), (80, 58, 63, 85), (86, 84, 4, 0), (0, 1, 60, 86), (82, 80, 85, 87), (15, 106, 99, 11), (106, 107, 98, 99), (107, 108, 97, 98), (108, 109, 96, 97), (109, 110, 95, 96), (110, 111, 94, 95), (10, 88, 105, 14), (88, 89, 104, 105), (89, 90, 103, 104), (90, 91, 102, 103), (91, 92, 101, 102), (92, 93, 100, 101), (14, 105, 106, 15), (105, 104, 107, 106), (104, 103, 108, 107), (103, 102, 109, 108), (102, 101, 110, 109), (101, 100, 111, 110), (8, 93, 94, 9), (93, 92, 95, 94), (92, 91, 96, 95), (91, 90, 97, 96), (90, 89, 98, 97), (89, 88, 99, 98)])
_uv = me_brazos.uv_layers.new(name='MapaUV')
_uv.uv.foreach_set('vector', [0.375, 0.2103, 0.625, 0.2103, 0.625, 0.2103, 0.375, 0.2103, 0.375, 0.25, 0.625, 0.25, 0.625, 0.5, 0.375, 0.5, 0.375, 0.7183, 0.625, 0.7183, 0.625, 0.7183, 0.375, 0.7183, 0.375, 0.75, 0.625, 0.75, 0.625, 1.0, 0.375, 1.0, 0.125, 0.7183, 0.375, 0.7183, 0.375, 0.7183, 0.125, 0.7183, 0.625, 0.7183, 0.875, 0.7183, 0.875, 0.7183, 0.625, 0.7183, 0.375, 0.2143, 0.375, 0.25, 0.625, 0.25, 0.625, 0.2143, 0.375, 0.25, 0.375, 0.5, 0.625, 0.5, 0.625, 0.25, 0.375, 0.7143, 0.375, 0.75, 0.625, 0.75, 0.625, 0.7143, 0.375, 0.75, 0.375, 1.0, 0.625, 1.0, 0.625, 0.75, 0.125, 0.7143, 0.125, 0.75, 0.375, 0.75, 0.375, 0.7143, 0.625, 0.7143, 0.625, 0.75, 0.875, 0.75, 0.875, 0.7143, 0.625, 0.5397, 0.875, 0.5397, 0.875, 0.5397, 0.625, 0.5397, 0.625, 0.5397, 0.875, 0.5397, 0.875, 0.5397, 0.625, 0.5397, 0.625, 0.5754, 0.875, 0.5754, 0.875, 0.5754, 0.625, 0.5754, 0.625, 0.6111, 0.875, 0.6111, 0.875, 0.6111, 0.625, 0.6111, 0.625, 0.6468, 0.875, 0.6468, 0.875, 0.6468, 0.625, 0.6468, 0.625, 0.6825, 0.875, 0.6825, 0.875, 0.6825, 0.625, 0.6825, 0.125, 0.5397, 0.375, 0.5397, 0.375, 0.5397, 0.125, 0.5397, 0.125, 0.5397, 0.375, 0.5397, 0.375, 0.5397, 0.125, 0.5397, 0.125, 0.5754, 0.375, 0.5754, 0.375, 0.5754, 0.125, 0.5754, 0.125, 0.6111, 0.375, 0.6111, 0.375, 0.6111, 0.125, 0.6111, 0.125, 0.6468, 0.375, 0.6468, 0.375, 0.6468, 0.125, 0.6468, 0.125, 0.6825, 0.375, 0.6825, 0.375, 0.6825, 0.125, 0.6825, 0.375, 0.5397, 0.625, 0.5397, 0.625, 0.5397, 0.375, 0.5397, 0.375, 0.5397, 0.625, 0.5397, 0.625, 0.5397, 0.375, 0.5397, 0.375, 0.5754, 0.625, 0.5754, 0.625, 0.5754, 0.375, 0.5754, 0.375, 0.6111, 0.625, 0.6111, 0.625, 0.6111, 0.375, 0.6111, 0.375, 0.6468, 0.625, 0.6468, 0.625, 0.6468, 0.375, 0.6468, 0.375, 0.6825, 0.625, 0.6825, 0.625, 0.6825, 0.375, 0.6825, 0.375, 0.03175, 0.625, 0.03175, 0.625, 0.03175, 0.375, 0.03175, 0.375, 0.03175, 0.625, 0.03175, 0.625, 0.03175, 0.375, 0.03175, 0.375, 0.06746, 0.625, 0.06746, 0.625, 0.06746, 0.375, 0.06746, 0.375, 0.1032, 0.625, 0.1032, 0.625, 0.1032, 0.375, 0.1032, 0.375, 0.1389, 0.625, 0.1389, 0.625, 0.1389, 0.375, 0.1389, 0.375, 0.1746, 0.625, 0.1746, 0.625, 0.1746, 0.375, 0.1746, 0.375, 0.2103, 0.625, 0.2103, 0.625, 0.25, 0.375, 0.25, 0.625, 0.5754, 0.875, 0.5754, 0.875, 0.5754, 0.625, 0.5754, 0.625, 0.5, 0.875, 0.5, 0.875, 0.5397, 0.625, 0.5397, 0.375, 0.5754, 0.625, 0.5754, 0.625, 0.5754, 0.375, 0.5754, 0.625, 0.6111, 0.875, 0.6111, 0.875, 0.6111, 0.625, 0.6111, 0.375, 0.2103, 0.625, 0.2103, 0.625, 0.2103, 0.375, 0.2103, 0.375, 0.6111, 0.625, 0.6111, 0.625, 0.6111, 0.375, 0.6111, 0.625, 0.5397, 0.875, 0.5397, 0.875, 0.5754, 0.625, 0.5754, 0.625, 0.6468, 0.875, 0.6468, 0.875, 0.6468, 0.625, 0.6468, 0.375, 0.1746, 0.625, 0.1746, 0.625, 0.1746, 0.375, 0.1746, 0.375, 0.6468, 0.625, 0.6468, 0.625, 0.6468, 0.375, 0.6468, 0.625, 0.5754, 0.875, 0.5754, 0.875, 0.6111, 0.625, 0.6111, 0.625, 0.6825, 0.875, 0.6825, 0.875, 0.6825, 0.625, 0.6825, 0.375, 0.1389, 0.625, 0.1389, 0.625, 0.1389, 0.375, 0.1389, 0.375, 0.6825, 0.625, 0.6825, 0.625, 0.6825, 0.375, 0.6825, 0.625, 0.6111, 0.875, 0.6111, 0.875, 0.6468, 0.625, 0.6468, 0.625, 0.7183, 0.875, 0.7183, 0.875, 0.7183, 0.625, 0.7183, 0.375, 0.1032, 0.625, 0.1032, 0.625, 0.1032, 0.375, 0.1032, 0.375, 0.7183, 0.625, 0.7183, 0.625, 0.7183, 0.375, 0.7183, 0.625, 0.6468, 0.875, 0.6468, 0.875, 0.6825, 0.625, 0.6825, 0.625, 0.7183, 0.875, 0.7183, 0.875, 0.75, 0.625, 0.75, 0.375, 0.06746, 0.625, 0.06746, 0.625, 0.06746, 0.375, 0.06746, 0.375, 0.7183, 0.625, 0.7183, 0.625, 0.75, 0.375, 0.75, 0.625, 0.6825, 0.875, 0.6825, 0.875, 0.7183, 0.625, 0.7183, 0.375, 0.5, 0.625, 0.5, 0.625, 0.5397, 0.375, 0.5397, 0.125, 0.5754, 0.375, 0.5754, 0.375, 0.5754, 0.125, 0.5754, 0.375, 0.1746, 0.625, 0.1746, 0.625, 0.2103, 0.375, 0.2103, 0.125, 0.5, 0.375, 0.5, 0.375, 0.5397, 0.125, 0.5397, 0.375, 0.5397, 0.625, 0.5397, 0.625, 0.5754, 0.375, 0.5754, 0.125, 0.6111, 0.375, 0.6111, 0.375, 0.6111, 0.125, 0.6111, 0.375, 0.1389, 0.625, 0.1389, 0.625, 0.1746, 0.375, 0.1746, 0.125, 0.5397, 0.375, 0.5397, 0.375, 0.5754, 0.125, 0.5754, 0.375, 0.5754, 0.625, 0.5754, 0.625, 0.6111, 0.375, 0.6111, 0.125, 0.6468, 0.375, 0.6468, 0.375, 0.6468, 0.125, 0.6468, 0.375, 0.1032, 0.625, 0.1032, 0.625, 0.1389, 0.375, 0.1389, 0.125, 0.5754, 0.375, 0.5754, 0.375, 0.6111, 0.125, 0.6111, 0.375, 0.6111, 0.625, 0.6111, 0.625, 0.6468, 0.375, 0.6468, 0.125, 0.6825, 0.375, 0.6825, 0.375, 0.6825, 0.125, 0.6825, 0.375, 0.06746, 0.625, 0.06746, 0.625, 0.1032, 0.375, 0.1032, 0.125, 0.6111, 0.375, 0.6111, 0.375, 0.6468, 0.125, 0.6468, 0.375, 0.6468, 0.625, 0.6468, 0.625, 0.6825, 0.375, 0.6825, 0.125, 0.7183, 0.375, 0.7183, 0.375, 0.7183, 0.125, 0.7183, 0.375, 0.03175, 0.625, 0.03175, 0.625, 0.06746, 0.375, 0.06746, 0.125, 0.6468, 0.375, 0.6468, 0.375, 0.6825, 0.125, 0.6825, 0.375, 0.6825, 0.625, 0.6825, 0.625, 0.7183, 0.375, 0.7183, 0.125, 0.7183, 0.375, 0.7183, 0.375, 0.75, 0.125, 0.75, 0.375, 0.0, 0.625, 0.0, 0.625, 0.03175, 0.375, 0.03175, 0.125, 0.6825, 0.375, 0.6825, 0.375, 0.7183, 0.125, 0.7183, 0.625, 0.5, 0.625, 0.5357, 0.875, 0.5357, 0.875, 0.5, 0.625, 0.5357, 0.625, 0.5714, 0.875, 0.5714, 0.875, 0.5357, 0.625, 0.5714, 0.625, 0.6071, 0.875, 0.6071, 0.875, 0.5714, 0.625, 0.6071, 0.625, 0.6429, 0.875, 0.6429, 0.875, 0.6071, 0.625, 0.6429, 0.625, 0.6786, 0.875, 0.6786, 0.875, 0.6429, 0.625, 0.6786, 0.625, 0.7143, 0.875, 0.7143, 0.875, 0.6786, 0.125, 0.5, 0.125, 0.5357, 0.375, 0.5357, 0.375, 0.5, 0.125, 0.5357, 0.125, 0.5714, 0.375, 0.5714, 0.375, 0.5357, 0.125, 0.5714, 0.125, 0.6071, 0.375, 0.6071, 0.375, 0.5714, 0.125, 0.6071, 0.125, 0.6429, 0.375, 0.6429, 0.375, 0.6071, 0.125, 0.6429, 0.125, 0.6786, 0.375, 0.6786, 0.375, 0.6429, 0.125, 0.6786, 0.125, 0.7143, 0.375, 0.7143, 0.375, 0.6786, 0.375, 0.5, 0.375, 0.5357, 0.625, 0.5357, 0.625, 0.5, 0.375, 0.5357, 0.375, 0.5714, 0.625, 0.5714, 0.625, 0.5357, 0.375, 0.5714, 0.375, 0.6071, 0.625, 0.6071, 0.625, 0.5714, 0.375, 0.6071, 0.375, 0.6429, 0.625, 0.6429, 0.625, 0.6071, 0.375, 0.6429, 0.375, 0.6786, 0.625, 0.6786, 0.625, 0.6429, 0.375, 0.6786, 0.375, 0.7143, 0.625, 0.7143, 0.625, 0.6786, 0.375, 0.0, 0.375, 0.03571, 0.625, 0.03571, 0.625, 0.0, 0.375, 0.03571, 0.375, 0.07143, 0.625, 0.07143, 0.625, 0.03571, 0.375, 0.07143, 0.375, 0.1071, 0.625, 0.1071, 0.625, 0.07143, 0.375, 0.1071, 0.375, 0.1429, 0.625, 0.1429, 0.625, 0.1071, 0.375, 0.1429, 0.375, 0.1786, 0.625, 0.1786, 0.625, 0.1429, 0.375, 0.1786, 0.375, 0.2143, 0.625, 0.2143, 0.625, 0.1786])
me_brazos.materials.append(mat_brazos)
me_brazos.update()
me_piernas = bpy.data.meshes.new('Piernas')
me_piernas.from_pydata([(-1.0, -1.7, -1.0), (-1.0, -1.7, 1.0), (-1.023, 1.566, -0.9613), (-1.023, 1.566, 1.039), (1.0, -1.7, -1.0), (1.0, -1.7, 1.0), (0.9767, 1.566, -0.9613), (0.9767, 1.566, 1.039), (-1.166, -1.722, 3.723), (-1.026, -1.703, 1.731), (-1.202, 1.542, 4.14), (-1.062, 1.561, 2.148), (0.828, -1.723, 3.905), (0.968, -1.704, 1.912), (0.7915, 1.541, 4.322), (0.9315, 1.56, 2.329), (-1.02, 1.094, -0.9669), (-1.017, 0.6271, -0.9724), (-1.013, 0.1605, -0.978), (-1.01, -0.306, -0.9835), (-1.007, -0.7726, -0.989), (-1.003, -1.239, -0.9945), (-1.003, -1.239, 1.005), (-1.007, -0.7726, 1.011), (-1.01, -0.306, 1.017), (-1.013, 0.1605, 1.022), (-1.017, 0.6271, 1.028), (-1.02, 1.094, 1.033), (0.9967, -1.239, -0.9945), (0.9934, -0.7726, -0.989), (0.9901, -0.306, -0.9835), (0.9867, 0.1605, -0.978), (0.9834, 0.6271, -0.9724), (0.9801, 1.094, -0.9669), (0.9801, 1.094, 1.033), (0.9834, 0.6271, 1.028), (0.9867, 0.1605, 1.022), (0.9901, -0.306, 1.017), (0.9934, -0.7726, 1.011), (0.9967, -1.239, 1.005), (-1.197, 1.075, 4.08), (-1.192, 0.6092, 4.021), (-1.187, 0.1429, 3.961), (-1.181, -0.3234, 3.902), (-1.176, -0.7897, 3.842), (-1.171, -1.256, 3.782), (-1.031, -1.237, 1.79), (-1.036, -0.7707, 1.85), (-1.041, -0.3044, 1.909), (-1.047, 0.1619, 1.969), (-1.052, 0.6282, 2.029), (-1.057, 1.095, 2.088), (0.8228, -1.257, 3.964), (0.8176, -0.7906, 4.024), (0.8123, -0.3243, 4.083), (0.8071, 0.142, 4.143), (0.8019, 0.6083, 4.203), (0.7967, 1.075, 4.262), (0.9367, 1.094, 2.27), (0.9419, 0.6274, 2.21), (0.9471, 0.1611, 2.151), (0.9523, -0.3052, 2.091), (0.9576, -0.7715, 2.031), (0.9628, -1.238, 1.972), (0.9367, 1.094, 2.27), (0.9367, 1.094, 2.27), (-1.057, 1.095, 2.088), (-1.057, 1.095, 2.088), (0.9419, 0.6274, 2.21), (0.9419, 0.6274, 2.21), (-1.052, 0.6282, 2.029), (-1.052, 0.6282, 2.029), (0.9471, 0.1611, 2.151), (0.9471, 0.1611, 2.151), (-1.047, 0.1619, 1.969), (-1.047, 0.1619, 1.969), (0.9523, -0.3052, 2.091), (0.9523, -0.3052, 2.091), (-1.041, -0.3044, 1.909), (-1.041, -0.3044, 1.909), (0.9576, -0.7715, 2.031), (0.9576, -0.7715, 2.031), (-1.036, -0.7707, 1.85), (-1.036, -0.7707, 1.85), (0.9628, -1.238, 1.972), (0.9628, -1.238, 1.972), (-1.031, -1.237, 1.79), (-1.031, -1.237, 1.79), (-1.197, 1.075, 4.08), (-1.197, 1.075, 4.08), (0.7967, 1.075, 4.262), (0.7967, 1.075, 4.262), (-1.192, 0.6092, 4.021), (-1.192, 0.6092, 4.021), (0.8019, 0.6083, 4.203), (0.8019, 0.6083, 4.203), (-1.187, 0.1429, 3.961), (-1.187, 0.1429, 3.961), (0.8071, 0.142, 4.143), (0.8071, 0.142, 4.143), (-1.181, -0.3234, 3.902), (-1.181, -0.3234, 3.902), (0.8123, -0.3243, 4.083), (0.8123, -0.3243, 4.083), (-1.176, -0.7897, 3.842), (-1.176, -0.7897, 3.842), (0.8176, -0.7906, 4.024), (0.8176, -0.7906, 4.024), (-1.171, -1.256, 3.782), (-1.171, -1.256, 3.782), (0.8228, -1.257, 3.964), (0.8228, -1.257, 3.964)], [], [(16, 27, 3, 2), (2, 3, 7, 6), (28, 39, 5, 4), (4, 5, 1, 0), (21, 28, 4, 0), (39, 22, 1, 5), (40, 88, 66, 51), (10, 14, 15, 11), (52, 110, 84, 63), (12, 8, 9, 13), (45, 108, 110, 52), (63, 84, 86, 46), (7, 3, 27, 34), (34, 27, 26, 35), (35, 26, 25, 36), (36, 25, 24, 37), (37, 24, 23, 38), (38, 23, 22, 39), (2, 6, 33, 16), (16, 33, 32, 17), (17, 32, 31, 18), (18, 31, 30, 19), (19, 30, 29, 20), (20, 29, 28, 21), (6, 7, 34, 33), (33, 34, 35, 32), (32, 35, 36, 31), (31, 36, 37, 30), (30, 37, 38, 29), (29, 38, 39, 28), (0, 1, 22, 21), (21, 22, 23, 20), (20, 23, 24, 19), (19, 24, 25, 18), (18, 25, 26, 17), (17, 26, 27, 16), (64, 58, 51, 66), (58, 65, 67, 51), (59, 68, 70, 50), (60, 72, 74, 49), (61, 76, 78, 48), (62, 80, 82, 47), (88, 40, 57, 90), (40, 89, 91, 57), (41, 92, 94, 56), (42, 96, 98, 55), (43, 100, 102, 54), (44, 104, 106, 53), (90, 57, 58, 64), (69, 95, 56, 59), (73, 99, 55, 60), (77, 103, 54, 61), (81, 107, 53, 62), (85, 111, 52, 63), (108, 45, 46, 86), (82, 104, 44, 47), (78, 100, 43, 48), (74, 96, 42, 49), (70, 92, 41, 50), (67, 89, 40, 51), (14, 90, 64, 15), (69, 59, 50, 71), (41, 93, 71, 50), (15, 64, 66, 11), (57, 91, 65, 58), (73, 60, 49, 75), (42, 97, 75, 49), (65, 69, 71, 67), (56, 94, 68, 59), (77, 61, 48, 79), (43, 101, 79, 48), (68, 73, 75, 70), (55, 98, 72, 60), (81, 62, 47, 83), (44, 105, 83, 47), (72, 77, 79, 74), (54, 102, 76, 61), (85, 63, 46, 87), (45, 109, 87, 46), (76, 81, 83, 78), (53, 106, 80, 62), (84, 13, 9, 86), (8, 108, 86, 9), (80, 85, 87, 82), (88, 10, 11, 66), (93, 41, 56, 95), (10, 88, 90, 14), (91, 95, 69, 65), (97, 42, 55, 99), (93, 89, 67, 71), (94, 99, 73, 68), (89, 93, 95, 91), (101, 43, 54, 103), (97, 92, 70, 75), (98, 103, 77, 72), (92, 97, 99, 94), (105, 44, 53, 107), (101, 96, 74, 79), (102, 107, 81, 76), (96, 101, 103, 98), (109, 45, 52, 111), (105, 100, 78, 83), (106, 111, 85, 80), (100, 105, 107, 102), (108, 8, 12, 110), (109, 104, 82, 87), (110, 12, 13, 84), (104, 109, 111, 106)])
_uv = me_piernas.uv_layers.new(name='MapaUV')
_uv.uv.foreach_set('vector', [0.375, 0.2138, 0.625, 0.2138, 0.625, 0.25, 0.375, 0.25, 0.375, 0.25, 0.625, 0.25, 0.625, 0.5, 0.375, 0.5, 0.375, 0.7147, 0.625, 0.7147, 0.625, 0.75, 0.375, 0.75, 0.375, 0.75, 0.625, 0.75, 0.625, 1.0, 0.375, 1.0, 0.125, 0.7147, 0.375, 0.7147, 0.375, 0.75, 0.125, 0.75, 0.625, 0.7147, 0.875, 0.7147, 0.875, 0.75, 0.625, 0.75, 0.375, 0.2143, 0.375, 0.2143, 0.625, 0.2143, 0.625, 0.2143, 0.375, 0.25, 0.375, 0.5, 0.625, 0.5, 0.625, 0.25, 0.375, 0.7143, 0.375, 0.7143, 0.625, 0.7143, 0.625, 0.7143, 0.375, 0.75, 0.375, 1.0, 0.625, 1.0, 0.625, 0.75, 0.125, 0.7143, 0.125, 0.7143, 0.375, 0.7143, 0.375, 0.7143, 0.625, 0.7143, 0.625, 0.7143, 0.875, 0.7143, 0.875, 0.7143, 0.625, 0.5, 0.875, 0.5, 0.875, 0.5362, 0.625, 0.5362, 0.625, 0.5362, 0.875, 0.5362, 0.875, 0.5719, 0.625, 0.5719, 0.625, 0.5719, 0.875, 0.5719, 0.875, 0.6076, 0.625, 0.6076, 0.625, 0.6076, 0.875, 0.6076, 0.875, 0.6433, 0.625, 0.6433, 0.625, 0.6433, 0.875, 0.6433, 0.875, 0.679, 0.625, 0.679, 0.625, 0.679, 0.875, 0.679, 0.875, 0.7147, 0.625, 0.7147, 0.125, 0.5, 0.375, 0.5, 0.375, 0.5362, 0.125, 0.5362, 0.125, 0.5362, 0.375, 0.5362, 0.375, 0.5719, 0.125, 0.5719, 0.125, 0.5719, 0.375, 0.5719, 0.375, 0.6076, 0.125, 0.6076, 0.125, 0.6076, 0.375, 0.6076, 0.375, 0.6433, 0.125, 0.6433, 0.125, 0.6433, 0.375, 0.6433, 0.375, 0.679, 0.125, 0.679, 0.125, 0.679, 0.375, 0.679, 0.375, 0.7147, 0.125, 0.7147, 0.375, 0.5, 0.625, 0.5, 0.625, 0.5362, 0.375, 0.5362, 0.375, 0.5362, 0.625, 0.5362, 0.625, 0.5719, 0.375, 0.5719, 0.375, 0.5719, 0.625, 0.5719, 0.625, 0.6076, 0.375, 0.6076, 0.375, 0.6076, 0.625, 0.6076, 0.625, 0.6433, 0.375, 0.6433, 0.375, 0.6433, 0.625, 0.6433, 0.625, 0.679, 0.375, 0.679, 0.375, 0.679, 0.625, 0.679, 0.625, 0.7147, 0.375, 0.7147, 0.375, 0.0, 0.625, 0.0, 0.625, 0.03526, 0.375, 0.03526, 0.375, 0.03526, 0.625, 0.03526, 0.625, 0.07098, 0.375, 0.07098, 0.375, 0.07098, 0.625, 0.07098, 0.625, 0.1067, 0.375, 0.1067, 0.375, 0.1067, 0.625, 0.1067, 0.625, 0.1424, 0.375, 0.1424, 0.375, 0.1424, 0.625, 0.1424, 0.625, 0.1781, 0.375, 0.1781, 0.375, 0.1781, 0.625, 0.1781, 0.625, 0.2138, 0.375, 0.2138, 0.625, 0.5357, 0.625, 0.5357, 0.875, 0.5357, 0.875, 0.5357, 0.625, 0.5357, 0.625, 0.5357, 0.875, 0.5357, 0.875, 0.5357, 0.625, 0.5714, 0.625, 0.5714, 0.875, 0.5714, 0.875, 0.5714, 0.625, 0.6071, 0.625, 0.6071, 0.875, 0.6071, 0.875, 0.6071, 0.625, 0.6429, 0.625, 0.6429, 0.875, 0.6429, 0.875, 0.6429, 0.625, 0.6786, 0.625, 0.6786, 0.875, 0.6786, 0.875, 0.6786, 0.125, 0.5357, 0.125, 0.5357, 0.375, 0.5357, 0.375, 0.5357, 0.125, 0.5357, 0.125, 0.5357, 0.375, 0.5357, 0.375, 0.5357, 0.125, 0.5714, 0.125, 0.5714, 0.375, 0.5714, 0.375, 0.5714, 0.125, 0.6071, 0.125, 0.6071, 0.375, 0.6071, 0.375, 0.6071, 0.125, 0.6429, 0.125, 0.6429, 0.375, 0.6429, 0.375, 0.6429, 0.125, 0.6786, 0.125, 0.6786, 0.375, 0.6786, 0.375, 0.6786, 0.375, 0.5357, 0.375, 0.5357, 0.625, 0.5357, 0.625, 0.5357, 0.625, 0.5714, 0.375, 0.5714, 0.375, 0.5714, 0.625, 0.5714, 0.625, 0.6071, 0.375, 0.6071, 0.375, 0.6071, 0.625, 0.6071, 0.625, 0.6429, 0.375, 0.6429, 0.375, 0.6429, 0.625, 0.6429, 0.625, 0.6786, 0.375, 0.6786, 0.375, 0.6786, 0.625, 0.6786, 0.625, 0.7143, 0.375, 0.7143, 0.375, 0.7143, 0.625, 0.7143, 0.375, 0.03571, 0.375, 0.03571, 0.625, 0.03571, 0.625, 0.03571, 0.625, 0.07143, 0.375, 0.07143, 0.375, 0.07143, 0.625, 0.07143, 0.625, 0.1071, 0.375, 0.1071, 0.375, 0.1071, 0.625, 0.1071, 0.625, 0.1429, 0.375, 0.1429, 0.375, 0.1429, 0.625, 0.1429, 0.625, 0.1786, 0.375, 0.1786, 0.375, 0.1786, 0.625, 0.1786, 0.625, 0.2143, 0.375, 0.2143, 0.375, 0.2143, 0.625, 0.2143, 0.375, 0.5, 0.375, 0.5357, 0.625, 0.5357, 0.625, 0.5, 0.625, 0.5714, 0.625, 0.5714, 0.875, 0.5714, 0.875, 0.5714, 0.375, 0.1786, 0.375, 0.1786, 0.625, 0.1786, 0.625, 0.1786, 0.625, 0.5, 0.625, 0.5357, 0.875, 0.5357, 0.875, 0.5, 0.375, 0.5357, 0.375, 0.5357, 0.625, 0.5357, 0.625, 0.5357, 0.625, 0.6071, 0.625, 0.6071, 0.875, 0.6071, 0.875, 0.6071, 0.375, 0.1429, 0.375, 0.1429, 0.625, 0.1429, 0.625, 0.1429, 0.625, 0.5357, 0.625, 0.5714, 0.875, 0.5714, 0.875, 0.5357, 0.375, 0.5714, 0.375, 0.5714, 0.625, 0.5714, 0.625, 0.5714, 0.625, 0.6429, 0.625, 0.6429, 0.875, 0.6429, 0.875, 0.6429, 0.375, 0.1071, 0.375, 0.1071, 0.625, 0.1071, 0.625, 0.1071, 0.625, 0.5714, 0.625, 0.6071, 0.875, 0.6071, 0.875, 0.5714, 0.375, 0.6071, 0.375, 0.6071, 0.625, 0.6071, 0.625, 0.6071, 0.625, 0.6786, 0.625, 0.6786, 0.875, 0.6786, 0.875, 0.6786, 0.375, 0.07143, 0.375, 0.07143, 0.625, 0.07143, 0.625, 0.07143, 0.625, 0.6071, 0.625, 0.6429, 0.875, 0.6429, 0.875, 0.6071, 0.375, 0.6429, 0.375, 0.6429, 0.625, 0.6429, 0.625, 0.6429, 0.625, 0.7143, 0.625, 0.7143, 0.875, 0.7143, 0.875, 0.7143, 0.375, 0.03571, 0.375, 0.03571, 0.625, 0.03571, 0.625, 0.03571, 0.625, 0.6429, 0.625, 0.6786, 0.875, 0.6786, 0.875, 0.6429, 0.375, 0.6786, 0.375, 0.6786, 0.625, 0.6786, 0.625, 0.6786, 0.625, 0.7143, 0.625, 0.75, 0.875, 0.75, 0.875, 0.7143, 0.375, 0.0, 0.375, 0.03571, 0.625, 0.03571, 0.625, 0.0, 0.625, 0.6786, 0.625, 0.7143, 0.875, 0.7143, 0.875, 0.6786, 0.375, 0.2143, 0.375, 0.25, 0.625, 0.25, 0.625, 0.2143, 0.125, 0.5714, 0.125, 0.5714, 0.375, 0.5714, 0.375, 0.5714, 0.125, 0.5, 0.125, 0.5357, 0.375, 0.5357, 0.375, 0.5, 0.375, 0.5357, 0.375, 0.5714, 0.625, 0.5714, 0.625, 0.5357, 0.125, 0.6071, 0.125, 0.6071, 0.375, 0.6071, 0.375, 0.6071, 0.375, 0.1786, 0.375, 0.2143, 0.625, 0.2143, 0.625, 0.1786, 0.375, 0.5714, 0.375, 0.6071, 0.625, 0.6071, 0.625, 0.5714, 0.125, 0.5357, 0.125, 0.5714, 0.375, 0.5714, 0.375, 0.5357, 0.125, 0.6429, 0.125, 0.6429, 0.375, 0.6429, 0.375, 0.6429, 0.375, 0.1429, 0.375, 0.1786, 0.625, 0.1786, 0.625, 0.1429, 0.375, 0.6071, 0.375, 0.6429, 0.625, 0.6429, 0.625, 0.6071, 0.125, 0.5714, 0.125, 0.6071, 0.375, 0.6071, 0.375, 0.5714, 0.125, 0.6786, 0.125, 0.6786, 0.375, 0.6786, 0.375, 0.6786, 0.375, 0.1071, 0.375, 0.1429, 0.625, 0.1429, 0.625, 0.1071, 0.375, 0.6429, 0.375, 0.6786, 0.625, 0.6786, 0.625, 0.6429, 0.125, 0.6071, 0.125, 0.6429, 0.375, 0.6429, 0.375, 0.6071, 0.125, 0.7143, 0.125, 0.7143, 0.375, 0.7143, 0.375, 0.7143, 0.375, 0.07143, 0.375, 0.1071, 0.625, 0.1071, 0.625, 0.07143, 0.375, 0.6786, 0.375, 0.7143, 0.625, 0.7143, 0.625, 0.6786, 0.125, 0.6429, 0.125, 0.6786, 0.375, 0.6786, 0.375, 0.6429, 0.125, 0.7143, 0.125, 0.75, 0.375, 0.75, 0.375, 0.7143, 0.375, 0.03571, 0.375, 0.07143, 0.625, 0.07143, 0.625, 0.03571, 0.375, 0.7143, 0.375, 0.75, 0.625, 0.75, 0.625, 0.7143, 0.125, 0.6786, 0.125, 0.7143, 0.375, 0.7143, 0.375, 0.6786])
me_piernas.materials.append(mat_piernas)
me_piernas.update()
arm_esqueleto = bpy.data.armatures.new('Esqueleto')  # bones are not reproduced

# ---- objects
ob_cuerpo = bpy.data.objects.new('Cuerpo', me_cuerpo)
ob_esqueleto = bpy.data.objects.new('Esqueleto', arm_esqueleto)
ob_brazos = bpy.data.objects.new('Brazos', me_brazos)
ob_piernas = bpy.data.objects.new('Piernas', me_piernas)

# ---- transforms, parenting, visibility, modifiers, constraints
ob_cuerpo.parent = ob_esqueleto
ob_cuerpo.matrix_parent_inverse = Matrix(((1.0, -0.0, 0.0, -0.08411), (-0.0, 1.0, -0.0, -0.7408), (0.0, -0.0, 1.0, -0.5084), (-0.0, 0.0, -0.0, 1.0)))
ob_cuerpo.location = (0.08411, 0.7408, 3.647)
ob_cuerpo.use_mesh_mirror_x = True
ob_cuerpo.use_mesh_mirror_y = True
ob_cuerpo.use_mesh_mirror_z = True
_vg = ob_cuerpo.vertex_groups.new(name='clumna1')
for _i, _w in zip([13, 229, 230, 231, 232, 233, 234, 235, 238, 239, 240, 243, 244, 245, 246], [0.02182, 0.001619, 0.1447, 0.5316, 0.0464, 0.049, 0.5587, 0.1416, 0.05459, 0.5539, 0.1428, 0.05302, 0.5279, 0.1456, 0.002831]): _vg.add([_i], _w, 'REPLACE')
_vg = ob_cuerpo.vertex_groups.new(name='columna2')
for _i, _w in zip([16, 17, 18, 19, 228, 229, 230, 231, 234, 235, 236, 237, 239, 240, 241, 242, 244, 245, 246, 247, 252, 254, 256, 258], [0.2759, 0.5786, 0.3065, 0.2855, 0.04078, 0.4453, 0.6412, 0.1704, 0.165, 0.6628, 0.4531, 0.04286, 0.1668, 0.6583, 0.4526, 0.05397, 0.1719, 0.6376, 0.445, 0.0529, 0.3623, 0.4551, 0.3697, 0.5278]): _vg.add([_i], _w, 'REPLACE')
_vg = ob_cuerpo.vertex_groups.new(name='clumna3')
for _i, _w in zip([16, 17, 18, 19, 228, 229, 230, 231, 235, 236, 237, 240, 241, 242, 244, 245, 246, 247, 252, 254, 256, 258], [0.5787, 0.2235, 0.3699, 0.1899, 0.02098, 0.3481, 0.09702, 0.001474, 0.09341, 0.36, 0.02374, 0.09447, 0.3582, 0.03541, 0.002525, 0.09789, 0.3468, 0.0325, 0.3359, 0.3668, 0.2432, 0.247]): _vg.add([_i], _w, 'REPLACE')
_vg = ob_cuerpo.vertex_groups.new(name='hombro.d')
for _i, _w in zip([0, 1, 2, 3, 4, 5, 6, 7, 8, 10, 12, 14, 20, 21, 22, 23, 228, 229, 230, 237, 242, 245, 246, 247, 248, 249, 250, 251, 253, 255, 257, 259, 301, 303, 305, 315, 343, 345, 347, 349, 932, 933], [0.732, 0.1623, 0.1052, 0.05861, 0.292, 0.09619, 0.04548, 0.02611, 0.9014, 0.07409, 0.8942, 0.07496, 0.5593, 0.7658, 0.7935, 0.5506, 0.8883, 0.1576, 0.03342, 0.004248, 0.01221, 0.03424, 0.1573, 0.87, 1.0, 1.0, 1.0, 1.0, 1.0, 1.0, 1.0, 1.0, 0.1444, 0.1534, 0.1803, 0.1238, 1.0, 1.0, 1.0, 1.0, 1.0, 1.0]): _vg.add([_i], _w, 'REPLACE')
_vg = ob_cuerpo.vertex_groups.new(name='Hueso.004')
_vg = ob_cuerpo.vertex_groups.new(name='Hueso.005')
_vg = ob_cuerpo.vertex_groups.new(name='brazo_superior.d')
_vg.add([409, 410, 411, 412, 415, 416, 419, 420], 1.0, 'REPLACE')
_vg = ob_cuerpo.vertex_groups.new(name='brazo_inferior.d')
_vg.add([342, 344, 346, 348, 407, 408, 413, 414, 417, 418, 421, 422], 1.0, 'REPLACE')
_vg = ob_cuerpo.vertex_groups.new(name='hombro.i')
for _i, _w in zip([0, 1, 2, 3, 4, 5, 6, 7, 8, 10, 12, 14, 20, 21, 22, 23, 228, 235, 236, 237, 240, 241, 242, 247, 260, 261, 262, 263, 264, 265, 266, 267, 268, 269, 270, 271, 272, 273, 274, 275, 276, 277, 278, 279, 280, 281, 282, 283, 284, 285, 286, 287, 288, 289, 290, 291, 292, 293, 294, 295, 296, 297, 298, 299, 300, 301, 302, 303, 304, 305, 306, 307, 308, 309, 310, 311, 312, 313, 314, 315, 350, 351, 353, 354, 909, 911, 913, 915], [0.04566, 0.02482, 0.1055, 0.05946, 0.2926, 0.09714, 0.7329, 0.1671, 0.07416, 0.901, 0.07764, 0.8972, 0.4407, 0.2342, 0.2065, 0.4494, 0.003925, 0.02067, 0.1433, 0.8861, 0.02188, 0.1436, 0.8681, 0.01242, 1.0, 1.0, 1.0, 1.0, 1.0, 1.0, 1.0, 1.0, 1.0, 1.0, 1.0, 1.0, 1.0, 1.0, 1.0, 1.0, 1.0, 1.0, 1.0, 1.0, 1.0, 1.0, 1.0, 1.0, 1.0, 1.0, 1.0, 1.0, 1.0, 1.0, 1.0, 1.0, 1.0, 1.0, 1.0, 1.0, 1.0, 1.0, 1.0, 1.0, 1.0, 0.8556, 1.0, 0.8466, 1.0, 0.8197, 1.0, 1.0, 1.0, 1.0, 1.0, 1.0, 1.0, 1.0, 1.0, 0.8762, 1.0, 1.0, 1.0, 1.0, 1.0, 0.5, 1.0, 1.0]): _vg.add([_i], _w, 'REPLACE')
_vg = ob_cuerpo.vertex_groups.new(name='brazo_superior.i')
for _i, _w in zip([316, 318, 319, 321, 323, 325, 326, 327, 330, 331, 332, 333, 334, 335, 336, 337, 338, 339, 340, 341, 425, 426, 427, 428, 431, 432, 435, 436, 447, 448, 449, 450, 451, 452, 453, 454, 459, 460, 461, 462, 467, 468, 469, 470, 495, 496, 497, 498, 499, 500, 501, 502, 503, 504, 505, 506, 507, 508, 509, 510, 511, 512, 513, 514, 515, 516, 517, 518, 527, 528, 529, 530, 531, 532, 533, 534, 599, 600, 601, 602, 603, 604, 605, 606, 607, 608, 609, 610, 611, 612, 613, 614, 615, 616, 617, 618, 619, 620, 621, 622, 623, 624, 625, 626, 627, 628, 629, 630, 631, 632, 633, 634, 635, 636, 637, 638, 639, 640, 641, 642, 643, 644, 645, 646, 647, 648, 649, 650, 651, 652, 653, 654, 655, 656, 657, 658, 659, 660, 661, 662, 784, 785, 786, 787, 788, 789, 790, 791, 792, 793, 794, 795, 796, 797, 798, 799, 800, 801, 802, 803, 804, 805, 806, 807, 808, 809, 810, 811, 812, 813, 814, 815, 816, 817, 818, 819, 820, 821, 822, 823, 824, 825, 826, 827, 828, 829, 830, 831, 832, 833, 834, 835, 836, 837, 838, 839, 840, 841, 842, 843, 844, 845, 846, 847, 848, 849, 850, 851, 852, 853, 854, 855, 856, 857, 858, 859, 860, 861, 862, 863, 864, 865, 866, 867, 868, 869, 870, 871, 872, 873, 874, 875, 876, 877, 878, 879, 880, 881, 882, 883, 884, 885, 886, 887, 888, 889, 890, 891, 892, 893, 894, 895, 896, 897, 898, 899, 900, 901, 902, 903, 904, 905, 906, 907, 911, 918, 919, 920, 921, 924, 925, 928, 929], [1.0, 1.0, 1.0, 1.0, 1.0, 1.0, 1.0, 1.0, 1.0, 1.0, 1.0, 1.0, 1.0, 1.0, 1.0, 1.0, 1.0, 1.0, 1.0, 1.0, 1.0, 1.0, 1.0, 1.0, 1.0, 1.0, 1.0, 1.0, 1.0, 1.0, 1.0, 1.0, 1.0, 1.0, 1.0, 1.0, 1.0, 1.0, 1.0, 1.0, 1.0, 1.0, 1.0, 1.0, 1.0, 1.0, 1.0, 1.0, 1.0, 1.0, 1.0, 1.0, 1.0, 1.0, 1.0, 1.0, 1.0, 1.0, 1.0, 1.0, 1.0, 1.0, 1.0, 1.0, 1.0, 1.0, 1.0, 1.0, 1.0, 1.0, 1.0, 1.0, 1.0, 1.0, 1.0, 1.0, 1.0, 1.0, 1.0, 1.0, 1.0, 1.0, 1.0, 1.0, 1.0, 1.0, 1.0, 1.0, 1.0, 1.0, 1.0, 1.0, 1.0, 1.0, 1.0, 1.0, 1.0, 1.0, 1.0, 1.0, 1.0, 1.0, 1.0, 1.0, 1.0, 1.0, 1.0, 1.0, 1.0, 1.0, 1.0, 1.0, 1.0, 1.0, 1.0, 1.0, 1.0, 1.0, 1.0, 1.0, 1.0, 1.0, 1.0, 1.0, 1.0, 1.0, 1.0, 1.0, 1.0, 1.0, 1.0, 1.0, 1.0, 1.0, 1.0, 1.0, 1.0, 1.0, 1.0, 1.0, 1.0, 1.0, 1.0, 1.0, 1.0, 1.0, 1.0, 1.0, 1.0, 1.0, 1.0, 1.0, 1.0, 1.0, 1.0, 1.0, 1.0, 1.0, 1.0, 1.0, 1.0, 1.0, 1.0, 1.0, 1.0, 1.0, 1.0, 1.0, 1.0, 1.0, 1.0, 1.0, 1.0, 1.0, 1.0, 1.0, 1.0, 1.0, 1.0, 1.0, 1.0, 1.0, 1.0, 1.0, 1.0, 1.0, 1.0, 1.0, 1.0, 1.0, 1.0, 1.0, 1.0, 1.0, 1.0, 1.0, 1.0, 1.0, 1.0, 1.0, 1.0, 1.0, 1.0, 1.0, 1.0, 1.0, 1.0, 1.0, 1.0, 1.0, 1.0, 1.0, 1.0, 1.0, 1.0, 1.0, 1.0, 1.0, 1.0, 1.0, 1.0, 1.0, 1.0, 1.0, 1.0, 1.0, 1.0, 1.0, 1.0, 1.0, 1.0, 1.0, 1.0, 1.0, 1.0, 1.0, 1.0, 1.0, 1.0, 1.0, 1.0, 1.0, 1.0, 1.0, 1.0, 1.0, 1.0, 1.0, 1.0, 1.0, 1.0, 1.0, 1.0, 1.0, 1.0, 1.0, 1.0, 1.0, 1.0, 1.0, 1.0, 1.0, 1.0, 1.0, 0.5, 1.0, 1.0, 1.0, 1.0, 1.0, 1.0, 1.0, 1.0]): _vg.add([_i], _w, 'REPLACE')
_vg = ob_cuerpo.vertex_groups.new(name='brazo_inferior.i')
_vg.add([317, 320, 322, 324, 328, 329, 352, 423, 424, 429, 430, 433, 434, 437, 438, 439, 440, 441, 442, 443, 444, 445, 446, 455, 456, 457, 458, 463, 464, 465, 466, 471, 472, 473, 474, 475, 476, 477, 478, 479, 480, 481, 482, 483, 484, 485, 486, 487, 488, 489, 490, 491, 492, 493, 494, 519, 520, 521, 522, 523, 524, 525, 526, 535, 536, 537, 538, 539, 540, 541, 542, 543, 544, 545, 546, 547, 548, 549, 550, 551, 552, 553, 554, 555, 556, 557, 558, 559, 560, 561, 562, 563, 564, 565, 566, 567, 568, 569, 570, 571, 572, 573, 574, 575, 576, 577, 578, 579, 580, 581, 582, 583, 584, 585, 586, 587, 588, 589, 590, 591, 592, 593, 594, 595, 596, 597, 598, 663, 664, 665, 666, 667, 668, 669, 670, 671, 672, 673, 674, 675, 676, 677, 678, 679, 680, 681, 682, 683, 684, 685, 686, 687, 688, 689, 690, 691, 692, 693, 694, 695, 696, 697, 698, 699, 700, 701, 702, 703, 704, 705, 706, 707, 708, 709, 710, 711, 712, 713, 714, 715, 716, 717, 718, 719, 720, 721, 722, 723, 724, 725, 726, 727, 728, 729, 730, 731, 732, 733, 734, 735, 736, 737, 738, 739, 740, 741, 742, 743, 744, 745, 746, 747, 748, 749, 750, 751, 752, 753, 754, 755, 756, 757, 758, 759, 760, 761, 762, 763, 764, 765, 766, 767, 768, 769, 770, 771, 772, 773, 774, 775, 776, 777, 778, 779, 780, 781, 782, 783, 908, 910, 912, 914, 916, 917, 922, 923, 926, 927, 930, 931], 1.0, 'REPLACE')
_vg = ob_cuerpo.vertex_groups.new(name='cuello')
for _i, _w in zip([0, 1, 2, 3, 4, 5, 6, 7, 16, 17, 18, 19, 252, 254, 256, 258], [0.2202, 0.8003, 0.7893, 0.8819, 0.4154, 0.8067, 0.2193, 0.7948, 0.1454, 0.1979, 0.3236, 0.5246, 0.3018, 0.1781, 0.3871, 0.2252]): _vg.add([_i], _w, 'REPLACE')
_vg = ob_cuerpo.vertex_groups.new(name='cadera.d')
for _i, _w in zip([9, 13, 230, 231, 232, 243, 244, 245], [0.1235, 0.2812, 0.008072, 0.1117, 0.4214, 0.4323, 0.1153, 0.01027]): _vg.add([_i], _w, 'REPLACE')
_vg = ob_cuerpo.vertex_groups.new(name='pierna_superior.d')
for _i, _w in zip([9, 11, 13, 15, 24, 26, 28, 30, 40, 41, 42, 43, 44, 53, 54, 55, 56, 57, 62, 63, 64, 65, 66, 71, 72, 73, 74, 75, 76, 77, 81, 82, 84, 85, 86, 87, 88, 89, 98, 99, 100, 101, 102, 103, 104, 105, 106, 107, 108, 109, 110, 111, 112, 113, 114, 115, 230, 231, 232, 243, 244, 245], [0.7942, 0.02077, 0.5285, 0.01264, 1.0, 1.0, 1.0, 1.0, 1.0, 1.0, 1.0, 1.0, 1.0, 1.0, 1.0, 1.0, 1.0, 1.0, 1.0, 1.0, 1.0, 1.0, 1.0, 1.0, 1.0, 1.0, 1.0, 1.0, 1.0, 1.0, 1.0, 1.0, 1.0, 1.0, 1.0, 1.0, 1.0, 1.0, 1.0, 1.0, 1.0, 1.0, 1.0, 1.0, 1.0, 1.0, 1.0, 1.0, 1.0, 1.0, 1.0, 1.0, 1.0, 1.0, 1.0, 1.0, 0.01629, 0.1283, 0.4877, 0.4606, 0.1239, 0.01516]): _vg.add([_i], _w, 'REPLACE')
_vg = ob_cuerpo.vertex_groups.new(name='pierna_inferior.d')
_vg.add([25, 27, 29, 31, 45, 46, 47, 48, 49, 50, 51, 52, 58, 59, 60, 61, 67, 68, 69, 70, 78, 79, 80, 83, 90, 91, 92, 93, 94, 95, 96, 97, 116, 117, 118, 119, 120, 121, 122, 123, 124, 125, 126, 127, 128, 129, 130, 131], 1.0, 'REPLACE')
_vg = ob_cuerpo.vertex_groups.new(name='cadera.i')
for _i, _w in zip([11, 15, 233, 234, 238, 239, 240], [0.09079, 0.1058, 0.418, 0.1027, 0.4111, 0.1028, 0.000469]): _vg.add([_i], _w, 'REPLACE')
_vg = ob_cuerpo.vertex_groups.new(name='pierna_superior.i')
for _i, _w in zip([9, 11, 13, 15, 32, 34, 36, 38, 132, 133, 134, 135, 144, 145, 146, 147, 152, 153, 154, 155, 160, 161, 162, 163, 164, 165, 166, 167, 168, 169, 170, 171, 172, 173, 174, 175, 176, 177, 178, 179, 196, 197, 198, 199, 200, 201, 202, 203, 212, 213, 214, 215, 216, 217, 218, 219, 233, 234, 235, 238, 239, 240, 355, 357, 359, 361, 363, 364, 365, 366, 367, 376, 377, 378, 379, 380, 385, 386, 387, 388, 389, 394, 395, 396, 397, 398, 399, 400, 401, 402], [0.05327, 0.85, 0.1202, 0.8258, 1.0, 1.0, 1.0, 1.0, 1.0, 1.0, 1.0, 1.0, 1.0, 1.0, 1.0, 1.0, 1.0, 1.0, 1.0, 1.0, 1.0, 1.0, 1.0, 1.0, 1.0, 1.0, 1.0, 1.0, 1.0, 1.0, 1.0, 1.0, 1.0, 1.0, 1.0, 1.0, 1.0, 1.0, 1.0, 1.0, 1.0, 1.0, 1.0, 1.0, 1.0, 1.0, 1.0, 1.0, 1.0, 1.0, 1.0, 1.0, 1.0, 1.0, 1.0, 1.0, 0.4936, 0.1215, 0.008854, 0.4908, 0.1228, 0.01027, 1.0, 1.0, 1.0, 1.0, 1.0, 1.0, 1.0, 1.0, 1.0, 1.0, 1.0, 1.0, 1.0, 1.0, 1.0, 1.0, 1.0, 1.0, 1.0, 1.0, 1.0, 1.0, 1.0, 1.0, 1.0, 1.0, 1.0, 1.0]): _vg.add([_i], _w, 'REPLACE')
_vg = ob_cuerpo.vertex_groups.new(name='pierna_inferior.i')
_vg.add([33, 35, 37, 39, 136, 137, 138, 139, 140, 141, 142, 143, 148, 149, 150, 151, 156, 157, 158, 159, 180, 181, 182, 183, 184, 185, 186, 187, 188, 189, 190, 191, 192, 193, 194, 195, 204, 205, 206, 207, 208, 209, 210, 211, 220, 221, 222, 223, 224, 225, 226, 227, 356, 358, 360, 362, 368, 369, 370, 371, 372, 373, 374, 375, 381, 382, 383, 384, 390, 391, 392, 393, 403, 404, 405, 406], 1.0, 'REPLACE')
_m = ob_cuerpo.modifiers.new('Esqueleto', 'ARMATURE')
_m.object = ob_esqueleto
ob_esqueleto.location = (0.0, 0.0, 0.0)
ob_esqueleto.rotation_euler = (0.0, -0.0, -1.571)
ob_esqueleto.show_in_front = True
ob_brazos.parent = ob_esqueleto
ob_brazos.matrix_parent_inverse = Matrix(((1.0, -0.0, 0.0, -0.08411), (-0.0, 1.0, -0.0, -0.7408), (0.0, -0.0, 1.0, -0.5084), (-0.0, 0.0, -0.0, 1.0)))
ob_brazos.location = (0.07394, -0.8919, 2.137)
ob_brazos.scale = (0.2969, 1.0, 0.2606)
_vg = ob_brazos.vertex_groups.new(name='clumna1')
_vg = ob_brazos.vertex_groups.new(name='columna2')
_vg = ob_brazos.vertex_groups.new(name='clumna3')
_vg = ob_brazos.vertex_groups.new(name='hombro.d')
for _i, _w in zip([2, 3, 6, 7, 40, 42, 64, 66], [0.1935, 0.6754, 0.6591, 0.1725, 0.1919, 0.06949, 0.1859, 0.08308]): _vg.add([_i], _w, 'REPLACE')
_vg = ob_brazos.vertex_groups.new(name='brazo_superior.d')
for _i, _w in zip([2, 3, 6, 7, 16, 17, 18, 25, 26, 27, 31, 32, 33, 34, 35, 36, 40, 41, 42, 43, 44, 45, 46, 47, 48, 49, 50, 51, 53, 55, 64, 65, 66, 67, 68, 69, 70, 71, 72, 73, 74, 75, 77, 79], [0.8065, 0.3246, 0.3409, 0.8275, 1.0, 1.0, 1.0, 1.0, 1.0, 1.0, 1.0, 1.0, 1.0, 1.0, 1.0, 1.0, 0.8081, 1.0, 0.9305, 1.0, 1.0, 1.0, 1.0, 1.0, 0.7421, 1.0, 0.7418, 1.0, 0.2706, 0.2524, 0.8141, 1.0, 0.9169, 1.0, 1.0, 1.0, 1.0, 1.0, 0.7395, 1.0, 0.726, 1.0, 0.2621, 0.2653]): _vg.add([_i], _w, 'REPLACE')
_vg = ob_brazos.vertex_groups.new(name='brazo_inferior.d')
for _i, _w in zip([0, 1, 4, 5, 19, 20, 21, 22, 23, 24, 28, 29, 30, 37, 38, 39, 48, 50, 52, 53, 54, 55, 56, 57, 58, 59, 60, 61, 62, 63, 72, 74, 76, 77, 78, 79, 80, 81, 82, 83, 84, 85, 86, 87], [1.0, 1.0, 1.0, 1.0, 1.0, 1.0, 1.0, 1.0, 1.0, 1.0, 1.0, 1.0, 1.0, 1.0, 1.0, 1.0, 0.2579, 0.2582, 1.0, 0.7294, 1.0, 0.7476, 1.0, 1.0, 1.0, 1.0, 1.0, 1.0, 1.0, 1.0, 0.2605, 0.274, 1.0, 0.7379, 1.0, 0.7347, 1.0, 1.0, 1.0, 1.0, 1.0, 1.0, 1.0, 1.0]): _vg.add([_i], _w, 'REPLACE')
_vg = ob_brazos.vertex_groups.new(name='hombro.i')
_vg = ob_brazos.vertex_groups.new(name='brazo_superior.i')
for _i, _w in zip([10, 11, 14, 15, 88, 89, 90, 91, 92, 95, 96, 97, 98, 99, 101, 102, 103, 104, 105, 106, 107, 108, 109, 110], [0.9985, 0.9988, 0.9987, 0.9989, 0.9945, 0.9711, 0.8441, 0.1543, 0.005926, 0.005759, 0.1535, 0.848, 0.973, 0.9952, 0.001488, 0.1482, 0.8502, 0.9733, 0.9951, 0.9957, 0.9752, 0.8544, 0.1472, 0.001302]): _vg.add([_i], _w, 'REPLACE')
_vg = ob_brazos.vertex_groups.new(name='brazo_inferior.i')
for _i, _w in zip([8, 9, 12, 13, 89, 90, 91, 92, 93, 94, 95, 96, 97, 98, 100, 101, 102, 103, 104, 108, 109, 110, 111], [0.9987, 0.9986, 0.9988, 0.9988, 0.007726, 0.1559, 0.8457, 0.972, 0.9949, 0.9948, 0.9721, 0.8465, 0.152, 0.004055, 0.9955, 0.9743, 0.8518, 0.1498, 0.003345, 0.1456, 0.8528, 0.9743, 0.9954]): _vg.add([_i], _w, 'REPLACE')
_vg = ob_brazos.vertex_groups.new(name='cuello')
_vg = ob_brazos.vertex_groups.new(name='cadera.d')
_vg = ob_brazos.vertex_groups.new(name='pierna_superior.d')
_vg = ob_brazos.vertex_groups.new(name='pierna_inferior.d')
_vg = ob_brazos.vertex_groups.new(name='cadera.i')
_vg = ob_brazos.vertex_groups.new(name='pierna_superior.i')
_vg = ob_brazos.vertex_groups.new(name='pierna_inferior.i')
_m = ob_brazos.modifiers.new('Esqueleto', 'ARMATURE')
_m.object = ob_esqueleto
ob_piernas.parent = ob_esqueleto
ob_piernas.matrix_parent_inverse = Matrix(((1.0, -0.0, 0.0, -0.08411), (-0.0, 1.0, -0.0, -0.7408), (0.0, -0.0, 1.0, -0.5084), (-0.0, 0.0, -0.0, 1.0)))
ob_piernas.location = (0.1026, 0.3064, -2.251)
ob_piernas.rotation_euler = (-1.589, -0.0122, -0.03993)
ob_piernas.scale = (0.2969, 1.0, 0.2606)
_vg = ob_piernas.vertex_groups.new(name='clumna1')
_vg = ob_piernas.vertex_groups.new(name='columna2')
_vg = ob_piernas.vertex_groups.new(name='clumna3')
_vg = ob_piernas.vertex_groups.new(name='hombro.d')
_vg = ob_piernas.vertex_groups.new(name='brazo_superior.d')
_vg = ob_piernas.vertex_groups.new(name='brazo_inferior.d')
_vg = ob_piernas.vertex_groups.new(name='hombro.i')
_vg = ob_piernas.vertex_groups.new(name='brazo_superior.i')
_vg = ob_piernas.vertex_groups.new(name='brazo_inferior.i')
_vg = ob_piernas.vertex_groups.new(name='cuello')
_vg = ob_piernas.vertex_groups.new(name='cadera.d')
_vg = ob_piernas.vertex_groups.new(name='pierna_superior.d')
for _i, _w in zip([0, 1, 4, 5, 18, 19, 20, 21, 22, 23, 24, 25, 28, 29, 30, 31, 36, 37, 38, 39], [0.9995, 0.9996, 0.9994, 0.9996, 0.1252, 0.876, 0.9827, 0.9976, 0.9982, 0.9863, 0.8915, 0.1052, 0.9974, 0.9816, 0.8715, 0.132, 0.1139, 0.8858, 0.9851, 0.998]): _vg.add([_i], _w, 'REPLACE')
_vg = ob_piernas.vertex_groups.new(name='pierna_inferior.d')
for _i, _w in zip([2, 3, 6, 7, 16, 17, 18, 19, 24, 25, 26, 27, 30, 31, 32, 33, 34, 35, 36, 37], [0.9994, 0.9998, 0.9992, 0.9995, 0.9974, 0.9822, 0.8748, 0.124, 0.1085, 0.8948, 0.988, 0.9987, 0.1285, 0.868, 0.9795, 0.9967, 0.9979, 0.9849, 0.8861, 0.1142]): _vg.add([_i], _w, 'REPLACE')
_vg = ob_piernas.vertex_groups.new(name='cadera.i')
_vg = ob_piernas.vertex_groups.new(name='pierna_superior.i')
for _i, _w in zip([8, 9, 12, 13, 42, 43, 44, 45, 46, 47, 48, 49, 52, 53, 54, 55, 60, 61, 62, 63, 68, 70, 72, 73, 74, 75, 76, 77, 78, 79, 80, 81, 82, 83, 84, 85, 86, 87, 92, 94, 96, 97, 98, 99, 100, 101, 102, 103, 104, 105, 106, 107, 108, 109, 110, 111], [1.0, 1.0, 1.0, 1.0, 1.0, 1.0, 1.0, 1.0, 1.0, 1.0, 1.0, 0.5, 1.0, 1.0, 1.0, 1.0, 1.0, 1.0, 1.0, 1.0, 0.2293, 0.1019, 0.9573, 0.7534, 0.568, 0.4785, 1.0, 0.9835, 1.0, 0.9199, 1.0, 1.0, 1.0, 1.0, 1.0, 1.0, 1.0, 1.0, 0.1928, 0.2492, 0.9589, 0.7379, 0.9898, 0.7279, 1.0, 0.983, 1.0, 0.9939, 1.0, 1.0, 1.0, 1.0, 1.0, 1.0, 1.0, 1.0]): _vg.add([_i], _w, 'REPLACE')
_vg = ob_piernas.vertex_groups.new(name='pierna_inferior.i')
for _i, _w in zip([10, 11, 14, 15, 40, 41, 49, 50, 51, 56, 57, 58, 59, 64, 65, 66, 67, 68, 69, 70, 71, 72, 73, 74, 75, 79, 88, 89, 90, 91, 92, 93, 94, 95, 96, 97, 99], [1.0, 1.0, 1.0, 1.0, 1.0, 1.0, 0.5, 1.0, 1.0, 1.0, 1.0, 1.0, 1.0, 1.0, 1.0, 1.0, 1.0, 0.7707, 1.0, 0.8981, 1.0, 0.03533, 0.2466, 0.432, 0.5215, 0.08012, 1.0, 1.0, 1.0, 1.0, 0.8072, 1.0, 0.7508, 1.0, 0.03213, 0.2621, 0.2721]): _vg.add([_i], _w, 'REPLACE')
_m = ob_piernas.modifiers.new('Esqueleto', 'ARMATURE')
_m.object = ob_esqueleto

# ---- collection membership
col_humano.objects.link(ob_cuerpo)
col_humano.objects.link(ob_esqueleto)
col_humano.objects.link(ob_brazos)
col_humano.objects.link(ob_piernas)

# ---- scene / render settings (as saved in the file)
scene.frame_start = 1; scene.frame_end = 50; scene.frame_set(21)
scene.render.engine = 'BLENDER_EEVEE_NEXT'
scene.cycles.sampling_pattern = 'TABULATED_SOBOL'
scene.eevee.ray_tracing_options.trace_max_roughness = 0.0
bpy.context.view_layer.update()

# ---- added for rendering (the .blend has no active camera and no usable light): camera, sun
cam_auto = bpy.data.cameras.new('AutoCamera')
cam_auto.lens = 50.0
cam_auto.sensor_width = 36.0
cam_auto.clip_end = 1000.0
ob_auto_camera = bpy.data.objects.new('AutoCamera', cam_auto)
scene.collection.objects.link(ob_auto_camera)
ob_auto_camera.location = (9.06378, -10.884, 7.44653)
ob_auto_camera.rotation_euler = (1.09748, -7.21219e-08, 0.694738)
scene.camera = ob_auto_camera
light_auto_sun = bpy.data.lights.new('AutoSun', 'SUN')
light_auto_sun.energy = 3.0
light_auto_sun.angle = 0.0523599
ob_auto_sun = bpy.data.objects.new('AutoSun', light_auto_sun)
scene.collection.objects.link(ob_auto_sun)
ob_auto_sun.rotation_euler = (0.872665, 0.174533, 0.523599)
bpy.context.view_layer.update()
